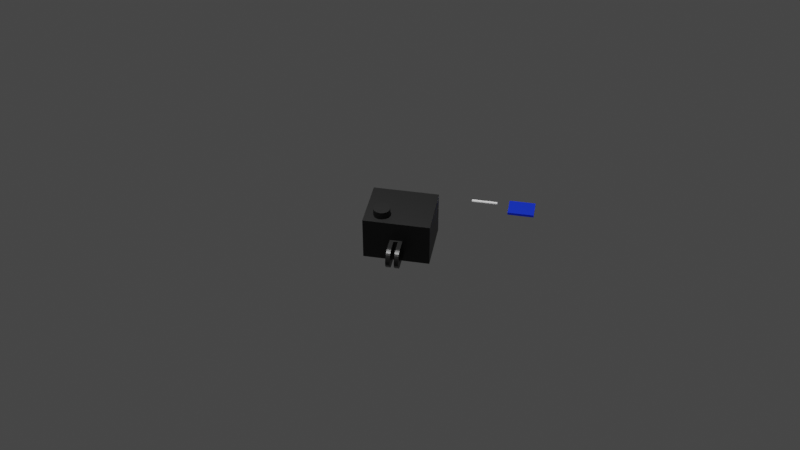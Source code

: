 # Source: variometer.blend  (saved by Blender 2.80.75; exported with 4.5.12 LTS)
import bpy
from mathutils import Matrix  # noqa: F401  (used for matrix-valued properties, if any)

bpy.ops.wm.read_factory_settings(use_empty=True)
scene = bpy.context.scene
scene.name = 'Scene'

# ---- collections
col_collection = bpy.data.collections.new('Collection'); scene.collection.children.link(col_collection)

# ---- materials (node trees are filled in below, after node groups)
mat_arduino = bpy.data.materials.new('Arduino')
mat_arduino.use_transparent_shadow = False
mat_battery = bpy.data.materials.new('Battery')
mat_battery.use_transparent_shadow = False
mat_material = bpy.data.materials.new('Material')
mat_material.alpha_threshold = 0.0
mat_material.use_transparent_shadow = False
mat_material.line_color = (0.0, 0.0, 0.0, 1.0)
mat_white = bpy.data.materials.new('White')
mat_white.alpha_threshold = 0.0
mat_white.use_transparent_shadow = False
mat_white.diffuse_color = (1.0, 1.0, 1.0, 1.0)
mat_white.specular_color = (0.5, 0.5, 0.5)
mat_white.roughness = 0.5
mat_white.specular_intensity = 1.0
mat_metal = bpy.data.materials.new('Metal')
mat_metal.alpha_threshold = 0.0
mat_metal.use_transparent_shadow = False
mat_metal.diffuse_color = (0.8689, 0.8689, 0.8689, 1.0)
mat_metal.specular_color = (0.5, 0.5, 0.5)
mat_metal.roughness = 0.5
mat_metal.specular_intensity = 1.0
mat_metal.metallic = 1.0
mat_material_001 = bpy.data.materials.new('Material.001')
mat_material_001.alpha_threshold = 0.0
mat_material_001.use_transparent_shadow = False
mat_material_001.line_color = (0.0, 0.0, 0.0, 1.0)
mat_material_002 = bpy.data.materials.new('Material.002')
mat_material_002.alpha_threshold = 0.0
mat_material_002.use_transparent_shadow = False
mat_material_002.line_color = (0.0, 0.0, 0.0, 1.0)

# ---- material node trees
mat_arduino.use_nodes = True; mat_arduino.node_tree.nodes.clear()
_N = mat_arduino.node_tree.nodes; _L = mat_arduino.node_tree.links
n0 = _N.new('ShaderNodeOutputMaterial'); n0.name = 'Material Output'; n0.location = (300, 300)
n1 = _N.new('ShaderNodeBsdfPrincipled'); n1.name = 'Principled BSDF'; n1.location = (10, 300)
n1.distribution = 'GGX'
n1.subsurface_method = 'BURLEY'
n1.inputs[3].default_value = 1.45
n1.inputs[27].default_value = (0.0, 0.0, 0.0, 1.0)
n1.inputs[28].default_value = 1.0
n2 = _N.new('ShaderNodeRGB'); n2.name = 'RGB'; n2.location = (-180, 280)
n2.outputs[0].default_value = (0.0, 0.01999, 0.5, 1.0)
_L.new(n1.outputs[0], n0.inputs[0])
_L.new(n2.outputs[0], n1.inputs[0])
n0.is_active_output = True
mat_battery.use_nodes = True; mat_battery.node_tree.nodes.clear()
_N = mat_battery.node_tree.nodes; _L = mat_battery.node_tree.links
n0 = _N.new('ShaderNodeOutputMaterial'); n0.name = 'Material Output'; n0.location = (300, 300)
n1 = _N.new('ShaderNodeBsdfPrincipled'); n1.name = 'Principled BSDF'; n1.location = (10, 300)
n1.distribution = 'GGX'
n1.subsurface_method = 'BURLEY'
n1.inputs[3].default_value = 1.45
n1.inputs[27].default_value = (0.0, 0.0, 0.0, 1.0)
n1.inputs[28].default_value = 1.0
n2 = _N.new('ShaderNodeRGB'); n2.name = 'RGB'; n2.location = (-180, 280)
n2.outputs[0].default_value = (0.5, 0.3977, 0.08819, 1.0)
_L.new(n1.outputs[0], n0.inputs[0])
_L.new(n2.outputs[0], n1.inputs[0])
n0.is_active_output = True
mat_material.use_nodes = True; mat_material.node_tree.nodes.clear()
_N = mat_material.node_tree.nodes; _L = mat_material.node_tree.links
n0 = _N.new('ShaderNodeOutputMaterial'); n0.name = 'Material Output'; n0.location = (300, 300)
n1 = _N.new('ShaderNodeBsdfPrincipled'); n1.name = 'Principled BSDF'; n1.location = (10, 300)
n1.distribution = 'GGX'
n1.subsurface_method = 'BURLEY'
n1.inputs[2].default_value = 0.4
n1.inputs[3].default_value = 1.45
n1.inputs[27].default_value = (0.0, 0.0, 0.0, 1.0)
n1.inputs[28].default_value = 1.0
n2 = _N.new('ShaderNodeRGB'); n2.name = 'RGB'; n2.location = (-180, 280)
n2.outputs[0].default_value = (0.007194, 0.007194, 0.007194, 1.0)
_L.new(n1.outputs[0], n0.inputs[0])
_L.new(n2.outputs[0], n1.inputs[0])
n0.is_active_output = True
mat_material_001.use_nodes = True; mat_material_001.node_tree.nodes.clear()
_N = mat_material_001.node_tree.nodes; _L = mat_material_001.node_tree.links
n0 = _N.new('ShaderNodeOutputMaterial'); n0.name = 'Material Output'; n0.location = (300, 300)
n1 = _N.new('ShaderNodeBsdfPrincipled'); n1.name = 'Principled BSDF'; n1.location = (10, 300)
n1.distribution = 'GGX'
n1.subsurface_method = 'BURLEY'
n1.inputs[2].default_value = 0.4
n1.inputs[3].default_value = 1.45
n1.inputs[27].default_value = (0.0, 0.0, 0.0, 1.0)
n1.inputs[28].default_value = 1.0
n2 = _N.new('ShaderNodeRGB'); n2.name = 'RGB'; n2.location = (-180, 280)
n2.outputs[0].default_value = (0.007194, 0.007194, 0.007194, 1.0)
_L.new(n1.outputs[0], n0.inputs[0])
_L.new(n2.outputs[0], n1.inputs[0])
n0.is_active_output = True
mat_material_002.use_nodes = True; mat_material_002.node_tree.nodes.clear()
_N = mat_material_002.node_tree.nodes; _L = mat_material_002.node_tree.links
n0 = _N.new('ShaderNodeOutputMaterial'); n0.name = 'Material Output'; n0.location = (300, 300)
n1 = _N.new('ShaderNodeBsdfPrincipled'); n1.name = 'Principled BSDF'; n1.location = (10, 300)
n1.distribution = 'GGX'
n1.subsurface_method = 'BURLEY'
n1.inputs[2].default_value = 0.4
n1.inputs[3].default_value = 1.45
n1.inputs[27].default_value = (0.0, 0.0, 0.0, 1.0)
n1.inputs[28].default_value = 1.0
n2 = _N.new('ShaderNodeRGB'); n2.name = 'RGB'; n2.location = (-180, 280)
n2.outputs[0].default_value = (0.007194, 0.007194, 0.007194, 1.0)
_L.new(n1.outputs[0], n0.inputs[0])
_L.new(n2.outputs[0], n1.inputs[0])
n0.is_active_output = True

# ---- world
world_world = bpy.data.worlds.new('World'); scene.world = world_world
world_world.use_nodes = True; world_world.node_tree.nodes.clear()
_N = world_world.node_tree.nodes; _L = world_world.node_tree.links
n0 = _N.new('ShaderNodeOutputWorld'); n0.name = 'World Output'; n0.location = (300, 300)
n1 = _N.new('ShaderNodeBackground'); n1.name = 'Background'; n1.location = (10, 300)
n1.inputs[0].default_value = (0.05088, 0.05088, 0.05088, 1.0)
_L.new(n1.outputs[0], n0.inputs[0])
n0.is_active_output = True
world_world.color = (0.05088, 0.05088, 0.05088)
world_world.use_sun_shadow = False
world_world.sun_shadow_jitter_overblur = 0.0

# ---- cameras
cam_camera = bpy.data.cameras.new('Camera')
cam_camera.clip_end = 100.0
cam_camera.ortho_scale = 7.314

# ---- lights
light_light = bpy.data.lights.new('Light', 'POINT')
light_light.transmission_factor = 0.0
light_light.energy = 1000.0
light_light.shadow_soft_size = 0.1
light_light.shadow_maximum_resolution = 0.006
light_light.use_absolute_resolution = True
light_point = bpy.data.lights.new('Point', 'POINT')
light_point.transmission_factor = 0.0
light_point.shadow_soft_size = 0.00025
light_point.shadow_maximum_resolution = 0.006
light_point.use_absolute_resolution = True

# ---- meshes
me_cube_001 = bpy.data.meshes.new('Cube.001')
me_cube_001.from_pydata([(-1.0, -1.0, -1.0), (-1.0, -1.0, 1.0), (-1.0, 1.0, -1.0), (-1.0, 1.0, 1.0), (1.0, -1.0, -1.0), (1.0, -1.0, 1.0), (1.0, 1.0, -1.0), (1.0, 1.0, 1.0)], [], [(0, 1, 3, 2), (2, 3, 7, 6), (6, 7, 5, 4), (4, 5, 1, 0), (2, 6, 4, 0), (7, 3, 1, 5)])
_uv = me_cube_001.uv_layers.new(name='UVMap')
_uv.uv.foreach_set('vector', [0.375, 0.0, 0.625, 0.0, 0.625, 0.25, 0.375, 0.25, 0.375, 0.25, 0.625, 0.25, 0.625, 0.5, 0.375, 0.5, 0.375, 0.5, 0.625, 0.5, 0.625, 0.75, 0.375, 0.75, 0.375, 0.75, 0.625, 0.75, 0.625, 1.0, 0.375, 1.0, 0.125, 0.5, 0.375, 0.5, 0.375, 0.75, 0.125, 0.75, 0.625, 0.5, 0.875, 0.5, 0.875, 0.75, 0.625, 0.75])
me_cube_001.materials.append(mat_arduino)
me_cube_001.use_remesh_preserve_volume = False
me_cube_001.use_remesh_preserve_attributes = False
me_cube_001.use_mirror_vertex_groups = False
me_cube_001.update()
me_cube_002 = bpy.data.meshes.new('Cube.002')
me_cube_002.from_pydata([(-1.0, -1.0, -1.0), (-1.0, -1.0, 1.0), (-1.0, 1.0, -1.0), (-1.0, 1.0, 1.0), (1.0, -1.0, -1.0), (1.0, -1.0, 1.0), (1.0, 1.0, -1.0), (1.0, 1.0, 1.0), (0.6364, 0.8667, -1.0), (0.5354, -0.8442, 1.0), (0.6718, 0.8641, -1.0), (0.7649, 0.8276, -1.0), (0.7875, 0.8074, -1.0), (0.5668, -0.8565, -1.0), (0.8147, 0.7593, -1.0), (0.8147, -0.7073, 1.0), (0.8147, -0.7073, -1.0), (0.7875, 0.6593, -1.0), (0.8182, -0.7333, 1.0), (0.7374, 0.6225, -1.0), (0.8147, -0.7593, 1.0), (0.8147, -0.7593, -1.0), (0.6009, 0.6026, -1.0), (0.6364, -0.8667, -1.0), (0.7059, -0.6101, 1.0), (0.7059, -0.6101, -1.0), (0.5078, 0.6391, -1.0), (0.4852, 0.6593, -1.0), (0.4545, 0.7333, -1.0), (0.4684, 0.7844, -1.0), (0.4852, 0.8074, -1.0), (0.6364, -0.6, -1.0), (0.5668, 0.8565, -1.0), (0.6009, 0.8641, -1.0), (0.6718, -0.6026, -1.0), (0.7374, -0.6225, -1.0), (0.6718, -0.8641, 1.0), (0.6718, -0.8641, -1.0), (0.7649, -0.6391, -1.0), (0.6009, -0.6026, -1.0), (0.7875, -0.6593, -1.0), (0.8043, -0.6823, -1.0), (0.8182, -0.7333, -1.0), (0.5668, -0.6101, -1.0), (0.8043, -0.7844, -1.0), (0.7875, -0.8074, -1.0), (0.7649, -0.8276, -1.0), (0.5078, 0.8276, -1.0), (0.7374, -0.8442, -1.0), (0.5354, 0.8442, -1.0), (0.6009, -0.8641, -1.0), (0.5354, -0.8442, -1.0), (0.5078, -0.8276, -1.0), (0.4852, -0.8074, -1.0), (0.5668, 0.8565, 1.0), (0.458, 0.7593, -1.0), (0.4684, -0.7844, -1.0), (0.458, -0.7593, -1.0), (0.4852, 0.8074, 1.0), (0.4545, -0.7333, -1.0), (0.458, -0.7073, -1.0), (0.4684, -0.6823, -1.0), (0.5078, -0.6391, -1.0), (0.5354, -0.6225, -1.0), (0.6364, -0.6, 1.0), (0.6718, -0.6026, 1.0), (0.6009, 0.8641, 1.0), (0.4684, 0.7844, 1.0), (0.4852, -0.8074, 1.0), (0.4684, 0.6823, 1.0), (0.458, 0.7073, 1.0), (0.8182, 0.7333, 1.0), (0.6718, 0.8641, 1.0), (0.4852, 0.6593, 1.0), (0.8043, -0.6823, 1.0), (0.7059, -0.8565, 1.0), (0.7059, -0.8565, -1.0), (0.4852, -0.6593, 1.0), (0.4852, -0.6593, -1.0), (0.6009, 0.6026, 1.0), (0.4684, -0.6823, 1.0), (0.5078, -0.6391, 1.0), (0.5078, -0.8276, 1.0), (0.4545, 0.7333, 1.0), (0.7649, 0.8276, 1.0), (0.5668, -0.6101, 1.0), (0.6009, -0.6026, 1.0), (0.7059, 0.6101, -1.0), (0.7875, 0.6593, 1.0), (0.7649, 0.6391, 1.0), (0.8043, 0.6823, 1.0), (0.5078, 0.8276, 1.0), (0.6718, 0.6026, -1.0), (0.5354, 0.8442, 1.0), (0.7649, -0.8276, 1.0), (0.7374, -0.8442, 1.0), (0.7875, -0.6593, 1.0), (0.7374, 0.6225, 1.0), (0.7059, 0.6101, 1.0), (0.6718, 0.6026, 1.0), (0.8043, 0.6823, -1.0), (0.7649, 0.6391, -1.0), (0.6009, -0.8641, 1.0), (0.5668, -0.8565, 1.0), (0.458, 0.7073, -1.0), (0.458, -0.7593, 1.0), (0.4545, -0.7333, 1.0), (0.8043, -0.7844, 1.0), (0.5668, 0.6101, 1.0), (0.5668, 0.6101, -1.0), (0.6364, 0.6, 1.0), (0.6364, 0.6, -1.0), (0.4684, 0.6823, -1.0), (0.7059, 0.8565, 1.0), (0.7059, 0.8565, -1.0), (0.6364, -0.8667, 1.0), (0.7374, -0.6225, 1.0), (0.7374, 0.8442, 1.0), (0.7374, 0.8442, -1.0), (0.7649, -0.6391, 1.0), (0.8147, 0.7593, 1.0), (0.458, -0.7073, 1.0), (0.5354, 0.6225, 1.0), (0.5354, 0.6225, -1.0), (0.5078, 0.6391, 1.0), (0.8043, 0.7844, 1.0), (0.8043, 0.7844, -1.0), (0.5354, -0.6225, 1.0), (0.8182, 0.7333, -1.0), (0.6364, 0.8667, 1.0), (0.4684, -0.7844, 1.0), (0.7875, -0.8074, 1.0), (0.8147, 0.7073, 1.0), (0.8147, 0.7073, -1.0), (0.7875, 0.8074, 1.0), (0.458, 0.7593, 1.0)], [], [(0, 1, 3, 2), (2, 3, 7, 6), (6, 7, 5, 4), (4, 5, 1, 0), (2, 6, 128, 14, 126, 12, 11, 118, 114, 10, 8, 33, 32, 49, 47, 30, 29, 55, 28), (7, 71, 132, 90, 88, 89, 97, 98, 99, 110, 79, 108, 122, 124, 73, 69, 70, 83, 3, 1, 106, 121, 80, 77, 81, 127, 85, 86, 64, 65, 24, 116, 119, 96, 74, 15, 18, 5), (34, 31, 64, 65), (33, 32, 54, 66), (5, 18, 20, 107, 131, 94, 95, 75, 36, 115, 102, 103, 9, 82, 68, 130, 105, 106, 1), (3, 83, 135, 67, 58, 91, 93, 54, 66, 129, 72, 113, 117, 84, 134, 125, 120, 71, 7), (30, 29, 67, 58), (104, 112, 69, 70), (133, 128, 71, 132), (114, 10, 72, 113), (112, 27, 73, 69), (16, 41, 74, 15), (22, 111, 110, 79), (52, 51, 9, 82), (28, 104, 70, 83), (11, 118, 117, 84), (39, 43, 85, 86), (101, 17, 88, 89), (17, 100, 90, 88), (100, 133, 132, 90), (49, 47, 91, 93), (21, 42, 18, 20), (48, 46, 94, 95), (41, 40, 96, 74), (92, 87, 98, 99), (13, 50, 102, 103), (31, 39, 86, 64), (59, 57, 105, 106), (25, 34, 65, 24), (44, 21, 20, 107), (87, 19, 97, 98), (23, 37, 36, 115), (62, 78, 77, 81), (38, 35, 116, 119), (14, 126, 125, 120), (61, 60, 121, 80), (37, 76, 75, 36), (26, 123, 122, 124), (40, 38, 119, 96), (63, 62, 81, 127), (51, 13, 103, 9), (10, 8, 129, 72), (111, 92, 99, 110), (12, 11, 84, 134), (104, 112, 27, 26, 123, 109, 22, 111, 92, 87, 19, 101, 17, 100, 133, 128, 6, 4, 42, 16, 41, 40, 38, 35, 25, 34, 31, 39, 43, 63, 62, 78, 61, 60, 59, 0, 2, 28), (0, 59, 57, 56, 53, 52, 51, 13, 50, 23, 37, 76, 48, 46, 45, 44, 21, 42, 4), (126, 12, 134, 125), (53, 52, 82, 68), (32, 49, 93, 54), (76, 48, 95, 75), (123, 109, 108, 122), (128, 14, 120, 71), (118, 114, 113, 117), (56, 53, 68, 130), (27, 26, 124, 73), (78, 61, 80, 77), (45, 44, 107, 131), (29, 55, 135, 67), (47, 30, 58, 91), (19, 101, 89, 97), (8, 33, 66, 129), (57, 56, 130, 105), (60, 59, 106, 121), (109, 22, 79, 108), (43, 63, 127, 85), (55, 28, 83, 135), (35, 25, 24, 116), (42, 16, 15, 18), (46, 45, 131, 94), (50, 23, 115, 102)])
_uv = me_cube_002.uv_layers.new(name='UVMap')
_uv.uv.foreach_set('vector', [0.375, 0.0, 0.625, 0.0, 0.625, 0.25, 0.375, 0.25, 0.375, 0.25, 0.625, 0.25, 0.625, 0.5, 0.375, 0.5, 0.375, 0.5, 0.625, 0.5, 0.625, 0.75, 0.375, 0.75, 0.375, 0.75, 0.625, 0.75, 0.625, 1.0, 0.375, 1.0, 0.125, 0.5, 0.375, 0.5, 0.3523, 0.5333, 0.3518, 0.5301, 0.3505, 0.527, 0.3484, 0.5241, 0.3456, 0.5215, 0.3422, 0.5195, 0.3382, 0.5179, 0.334, 0.517, 0.3295, 0.5167, 0.3251, 0.517, 0.3208, 0.5179, 0.3169, 0.5195, 0.3135, 0.5215, 0.3106, 0.5241, 0.3085, 0.527, 0.3073, 0.5301, 0.3068, 0.5333, 0.625, 0.5, 0.6477, 0.5333, 0.6482, 0.5366, 0.6495, 0.5397, 0.6516, 0.5426, 0.6544, 0.5451, 0.6578, 0.5472, 0.6618, 0.5487, 0.666, 0.5497, 0.6705, 0.55, 0.6749, 0.5497, 0.6792, 0.5487, 0.6831, 0.5472, 0.6865, 0.5451, 0.6894, 0.5426, 0.6915, 0.5397, 0.6927, 0.5366, 0.6932, 0.5333, 0.875, 0.5, 0.875, 0.75, 0.6932, 0.7167, 0.6927, 0.7134, 0.6915, 0.7103, 0.6894, 0.7074, 0.6865, 0.7049, 0.6831, 0.7028, 0.6792, 0.7013, 0.6749, 0.7003, 0.6705, 0.7, 0.666, 0.7003, 0.6618, 0.7013, 0.6578, 0.7028, 0.6544, 0.7049, 0.6516, 0.7074, 0.6495, 0.7103, 0.6482, 0.7134, 0.6477, 0.7167, 0.625, 0.75, 0.9687, 0.6906, 1.0, 0.6906, 1.0, 0.7656, 0.9688, 0.7656, 0.03125, 0.6763, 0.0625, 0.6763, 0.0625, 0.7513, 0.03125, 0.7513, 0.625, 0.75, 0.6477, 0.7167, 0.6482, 0.7199, 0.6495, 0.723, 0.6516, 0.7259, 0.6544, 0.7285, 0.6578, 0.7305, 0.6618, 0.7321, 0.666, 0.733, 0.6705, 0.7333, 0.6749, 0.733, 0.6792, 0.7321, 0.6831, 0.7305, 0.6865, 0.7285, 0.6894, 0.7259, 0.6915, 0.723, 0.6927, 0.7199, 0.6932, 0.7167, 0.875, 0.75, 0.875, 0.5, 0.6932, 0.5333, 0.6927, 0.5301, 0.6915, 0.527, 0.6894, 0.5241, 0.6865, 0.5215, 0.6831, 0.5195, 0.6792, 0.5179, 0.6749, 0.517, 0.6705, 0.5167, 0.666, 0.517, 0.6618, 0.5179, 0.6578, 0.5195, 0.6544, 0.5215, 0.6516, 0.5241, 0.6495, 0.527, 0.6482, 0.5301, 0.6477, 0.5333, 0.625, 0.5, 0.1562, 0.6763, 0.1875, 0.6763, 0.1875, 0.7513, 0.1562, 0.7513, 0.2812, 0.6763, 0.3125, 0.6763, 0.3125, 0.7513, 0.2812, 0.7513, 0.7188, 0.6763, 0.75, 0.6763, 0.75, 0.7513, 0.7188, 0.7513, 0.9375, 0.6763, 0.9688, 0.6763, 0.9688, 0.7513, 0.9375, 0.7513, 0.3125, 0.6763, 0.3438, 0.6763, 0.3438, 0.7513, 0.3125, 0.7513, 0.7812, 0.6906, 0.8125, 0.6906, 0.8125, 0.7656, 0.7812, 0.7656, 0.4688, 0.6763, 0.5, 0.6763, 0.5, 0.7513, 0.4688, 0.7513, 0.375, 0.6906, 0.4062, 0.6906, 0.4062, 0.7656, 0.375, 0.7656, 0.25, 0.6763, 0.2812, 0.6763, 0.2812, 0.7513, 0.25, 0.7513, 0.875, 0.6763, 0.9062, 0.6763, 0.9062, 0.7513, 0.875, 0.7513, 0.03125, 0.6906, 0.0625, 0.6906, 0.0625, 0.7656, 0.03125, 0.7656, 0.625, 0.6763, 0.6562, 0.6763, 0.6562, 0.7513, 0.625, 0.7513, 0.6562, 0.6763, 0.6875, 0.6763, 0.6875, 0.7513, 0.6562, 0.7513, 0.6875, 0.6763, 0.7188, 0.6763, 0.7188, 0.7513, 0.6875, 0.7513, 0.09375, 0.6763, 0.125, 0.6763, 0.125, 0.7513, 0.09375, 0.7513, 0.7188, 0.6906, 0.75, 0.6906, 0.75, 0.7656, 0.7188, 0.7656, 0.5938, 0.6906, 0.625, 0.6906, 0.625, 0.7656, 0.5938, 0.7656, 0.8125, 0.6906, 0.8438, 0.6906, 0.8438, 0.7656, 0.8125, 0.7656, 0.5312, 0.6763, 0.5625, 0.6763, 0.5625, 0.7513, 0.5312, 0.7513, 0.4375, 0.6906, 0.4688, 0.6906, 0.4688, 0.7656, 0.4375, 0.7656, 0.0, 0.6906, 0.03125, 0.6906, 0.03125, 0.7656, 0.0, 0.7656, 0.25, 0.6906, 0.2812, 0.6906, 0.2812, 0.7656, 0.25, 0.7656, 0.9375, 0.6906, 0.9687, 0.6906, 0.9688, 0.7656, 0.9375, 0.7656, 0.6875, 0.6906, 0.7188, 0.6906, 0.7188, 0.7656, 0.6875, 0.7656, 0.5625, 0.6763, 0.5938, 0.6763, 0.5938, 0.7513, 0.5625, 0.7513, 0.5, 0.6906, 0.5312, 0.6906, 0.5312, 0.7656, 0.5, 0.7656, 0.125, 0.6906, 0.1562, 0.6906, 0.1562, 0.7656, 0.125, 0.7656, 0.875, 0.6906, 0.9062, 0.6906, 0.9062, 0.7656, 0.875, 0.7656, 0.7812, 0.6763, 0.8125, 0.6763, 0.8125, 0.7513, 0.7812, 0.7513, 0.1875, 0.6906, 0.2188, 0.6906, 0.2188, 0.7656, 0.1875, 0.7656, 0.5312, 0.6906, 0.5625, 0.6906, 0.5625, 0.7656, 0.5312, 0.7656, 0.375, 0.6763, 0.4062, 0.6763, 0.4062, 0.7513, 0.375, 0.7513, 0.8438, 0.6906, 0.875, 0.6906, 0.875, 0.7656, 0.8438, 0.7656, 0.09375, 0.6906, 0.125, 0.6906, 0.125, 0.7656, 0.09375, 0.7656, 0.4062, 0.6906, 0.4375, 0.6906, 0.4375, 0.7656, 0.4062, 0.7656, 0.9688, 0.6763, 1.0, 0.6763, 1.0, 0.7513, 0.9688, 0.7513, 0.5, 0.6763, 0.5312, 0.6763, 0.5312, 0.7513, 0.5, 0.7513, 0.8438, 0.6763, 0.875, 0.6763, 0.875, 0.7513, 0.8438, 0.7513, 0.3073, 0.5366, 0.3085, 0.5397, 0.3106, 0.5426, 0.3135, 0.5451, 0.3169, 0.5472, 0.3208, 0.5487, 0.3251, 0.5497, 0.3295, 0.55, 0.334, 0.5497, 0.3382, 0.5487, 0.3422, 0.5472, 0.3456, 0.5451, 0.3484, 0.5426, 0.3505, 0.5397, 0.3518, 0.5366, 0.3523, 0.5333, 0.375, 0.5, 0.375, 0.75, 0.3523, 0.7167, 0.3518, 0.7134, 0.3505, 0.7103, 0.3484, 0.7074, 0.3456, 0.7049, 0.3422, 0.7028, 0.3382, 0.7013, 0.334, 0.7003, 0.3295, 0.7, 0.3251, 0.7003, 0.3208, 0.7013, 0.3169, 0.7028, 0.3135, 0.7049, 0.3106, 0.7074, 0.3085, 0.7103, 0.3073, 0.7134, 0.3068, 0.7167, 0.125, 0.75, 0.125, 0.5, 0.3068, 0.5333, 0.125, 0.75, 0.3068, 0.7167, 0.3073, 0.7199, 0.3085, 0.723, 0.3106, 0.7259, 0.3135, 0.7285, 0.3169, 0.7305, 0.3208, 0.7321, 0.3251, 0.733, 0.3295, 0.7333, 0.334, 0.733, 0.3382, 0.7321, 0.3422, 0.7305, 0.3456, 0.7285, 0.3484, 0.7259, 0.3505, 0.723, 0.3518, 0.7199, 0.3523, 0.7167, 0.375, 0.75, 0.8125, 0.6763, 0.8438, 0.6763, 0.8438, 0.7513, 0.8125, 0.7513, 0.3438, 0.6906, 0.375, 0.6906, 0.375, 0.7656, 0.3438, 0.7656, 0.0625, 0.6763, 0.09375, 0.6763, 0.09375, 0.7513, 0.0625, 0.7513, 0.5625, 0.6906, 0.5938, 0.6906, 0.5938, 0.7656, 0.5625, 0.7656, 0.4062, 0.6763, 0.4375, 0.6763, 0.4375, 0.7513, 0.4062, 0.7513, 0.75, 0.6763, 0.7812, 0.6763, 0.7812, 0.7513, 0.75, 0.7513, 0.9062, 0.6763, 0.9375, 0.6763, 0.9375, 0.7513, 0.9062, 0.7513, 0.3125, 0.6906, 0.3438, 0.6906, 0.3438, 0.7656, 0.3125, 0.7656, 0.3438, 0.6763, 0.375, 0.6763, 0.375, 0.7513, 0.3438, 0.7513, 0.1562, 0.6906, 0.1875, 0.6906, 0.1875, 0.7656, 0.1562, 0.7656, 0.6562, 0.6906, 0.6875, 0.6906, 0.6875, 0.7656, 0.6562, 0.7656, 0.1875, 0.6763, 0.2188, 0.6763, 0.2188, 0.7513, 0.1875, 0.7513, 0.125, 0.6763, 0.1562, 0.6763, 0.1562, 0.7513, 0.125, 0.7513, 0.5938, 0.6763, 0.625, 0.6763, 0.625, 0.7513, 0.5938, 0.7513, 0.0, 0.6763, 0.03125, 0.6763, 0.03125, 0.7513, 0.0, 0.7513, 0.2812, 0.6906, 0.3125, 0.6906, 0.3125, 0.7656, 0.2812, 0.7656, 0.2188, 0.6906, 0.25, 0.6906, 0.25, 0.7656, 0.2188, 0.7656, 0.4375, 0.6763, 0.4688, 0.6763, 0.4688, 0.7513, 0.4375, 0.7513, 0.0625, 0.6906, 0.09375, 0.6906, 0.09375, 0.7656, 0.0625, 0.7656, 0.2188, 0.6763, 0.25, 0.6763, 0.25, 0.7513, 0.2188, 0.7513, 0.9062, 0.6906, 0.9375, 0.6906, 0.9375, 0.7656, 0.9062, 0.7656, 0.75, 0.6906, 0.7812, 0.6906, 0.7812, 0.7656, 0.75, 0.7656, 0.625, 0.6906, 0.6562, 0.6906, 0.6562, 0.7656, 0.625, 0.7656, 0.4688, 0.6906, 0.5, 0.6906, 0.5, 0.7656, 0.4688, 0.7656])
me_cube_002.materials.append(mat_arduino)
me_cube_002.use_remesh_preserve_volume = False
me_cube_002.use_remesh_preserve_attributes = False
me_cube_002.use_mirror_vertex_groups = False
me_cube_002.update()
me_cube_004 = bpy.data.meshes.new('Cube.004')
me_cube_004.from_pydata([(-1.0, -1.0, -1.0), (-1.0, -1.0, 1.0), (-1.0, 1.0, -1.0), (-1.0, 1.0, 1.0), (1.0, -1.0, -1.0), (1.0, -1.0, 1.0), (1.0, 1.0, -1.0), (1.0, 1.0, 1.0)], [], [(0, 1, 3, 2), (2, 3, 7, 6), (6, 7, 5, 4), (4, 5, 1, 0), (2, 6, 4, 0), (7, 3, 1, 5)])
_uv = me_cube_004.uv_layers.new(name='UVMap')
_uv.uv.foreach_set('vector', [0.375, 0.0, 0.625, 0.0, 0.625, 0.25, 0.375, 0.25, 0.375, 0.25, 0.625, 0.25, 0.625, 0.5, 0.375, 0.5, 0.375, 0.5, 0.625, 0.5, 0.625, 0.75, 0.375, 0.75, 0.375, 0.75, 0.625, 0.75, 0.625, 1.0, 0.375, 1.0, 0.125, 0.5, 0.375, 0.5, 0.375, 0.75, 0.125, 0.75, 0.625, 0.5, 0.875, 0.5, 0.875, 0.75, 0.625, 0.75])
me_cube_004.materials.append(mat_arduino)
me_cube_004.use_remesh_preserve_volume = False
me_cube_004.use_remesh_preserve_attributes = False
me_cube_004.use_mirror_vertex_groups = False
me_cube_004.update()
me_cube_005 = bpy.data.meshes.new('Cube.005')
me_cube_005.from_pydata([(-1.0, -1.0, -1.0), (-1.0, -1.0, 1.0), (-1.0, 1.0, -1.0), (-1.0, 1.0, 1.0), (1.0, -1.0, -1.0), (1.0, -1.0, 1.0), (1.0, 1.0, -1.0), (1.0, 1.0, 1.0)], [], [(0, 1, 3, 2), (2, 3, 7, 6), (6, 7, 5, 4), (4, 5, 1, 0), (2, 6, 4, 0), (7, 3, 1, 5)])
_uv = me_cube_005.uv_layers.new(name='UVMap')
_uv.uv.foreach_set('vector', [0.375, 0.0, 0.625, 0.0, 0.625, 0.25, 0.375, 0.25, 0.375, 0.25, 0.625, 0.25, 0.625, 0.5, 0.375, 0.5, 0.375, 0.5, 0.625, 0.5, 0.625, 0.75, 0.375, 0.75, 0.375, 0.75, 0.625, 0.75, 0.625, 1.0, 0.375, 1.0, 0.125, 0.5, 0.375, 0.5, 0.375, 0.75, 0.125, 0.75, 0.625, 0.5, 0.875, 0.5, 0.875, 0.75, 0.625, 0.75])
me_cube_005.materials.append(mat_battery)
me_cube_005.use_remesh_preserve_volume = False
me_cube_005.use_remesh_preserve_attributes = False
me_cube_005.use_mirror_vertex_groups = False
me_cube_005.update()
me_plane_003 = bpy.data.meshes.new('Plane.003')
me_plane_003.from_pydata([(-0.3722, -0.2818, 0.0), (-0.3722, 0.2673, 0.0), (0.2917, -0.2818, 0.0), (0.2917, 0.2673, 0.0), (-0.3527, -0.2602, 0.01573), (-0.3527, 0.2457, 0.01573), (0.2722, -0.2602, 0.01573), (0.2722, 0.2457, 0.01573), (0.2917, -0.2818, 0.445), (0.2917, -0.2818, 0.445), (0.2722, -0.2602, 0.445), (-0.3722, -0.2818, 0.445), (-0.3722, 0.2673, 0.445), (-0.3722, -0.2818, 0.445), (-0.3722, 0.2673, 0.445), (0.2917, 0.2673, 0.445), (0.2917, 0.2673, 0.445), (0.2722, 0.2457, 0.445), (-0.3527, -0.2602, 0.445), (-0.3527, 0.2457, 0.445), (-0.3527, 0.2457, 0.445), (-0.3527, -0.2602, 0.445), (0.2722, 0.2457, 0.445), (0.2722, -0.2602, 0.445)], [], [(0, 13, 14, 1), (1, 14, 16, 3), (2, 8, 13, 0), (1, 3, 2, 0), (3, 16, 8, 2), (4, 5, 20, 21), (5, 7, 17, 20), (6, 4, 21, 10), (5, 4, 6, 7), (7, 6, 10, 17), (15, 12, 11, 18, 19, 22), (23, 18, 11, 9, 15, 22)])
_uv = me_plane_003.uv_layers.new(name='UVMap')
_uv.uv.foreach_set('vector', [0.375, 0.0, 0.5955, 0.0, 0.5955, 0.25, 0.375, 0.25, 0.375, 0.25, 0.5955, 0.25, 0.5955, 0.5, 0.375, 0.5, 0.375, 0.75, 0.5955, 0.75, 0.5955, 1.0, 0.375, 1.0, 0.125, 0.5, 0.375, 0.5, 0.375, 0.75, 0.125, 0.75, 0.375, 0.5, 0.5955, 0.5, 0.5955, 0.75, 0.375, 0.75, 0.375, 0.0, 0.375, 0.25, 0.6059, 0.25, 0.6059, 0.0, 0.375, 0.25, 0.375, 0.5, 0.6059, 0.5, 0.6059, 0.25, 0.375, 0.75, 0.375, 1.0, 0.6059, 1.0, 0.6059, 0.75, 0.125, 0.5, 0.125, 0.75, 0.375, 0.75, 0.375, 0.5, 0.375, 0.5, 0.375, 0.75, 0.6059, 0.75, 0.6059, 0.5, 0.6826, 0.7673, 0.3104, 0.7673, 0.3104, 0.5, 0.3201, 0.5108, 0.3201, 0.7565, 0.6728, 0.7565, 0.6728, 0.5108, 0.3201, 0.5108, 0.3104, 0.5, 0.6826, 0.5, 0.6826, 0.7673, 0.6728, 0.7565])
me_plane_003.materials.append(mat_material)
me_plane_003.use_remesh_preserve_volume = False
me_plane_003.use_remesh_preserve_attributes = False
me_plane_003.use_mirror_vertex_groups = False
me_plane_003.update()
me_plane_004 = bpy.data.meshes.new('Plane.004')
me_plane_004.from_pydata([(0.3827, -0.4943, 0.1894), (0.3827, 0.05483, 0.1894), (-0.2812, -0.4943, 0.1894), (-0.2812, 0.05483, 0.1894), (-0.2617, 0.03322, 0.1737), (-0.2617, -0.4727, 0.1737), (0.3632, 0.03322, 0.1737), (0.3632, -0.4727, 0.1737), (0.3827, -0.4943, 0.1518), (0.3827, -0.4943, 0.1518), (0.3632, -0.4727, 0.1518), (-0.2812, -0.4943, 0.1518), (-0.2812, 0.05483, 0.1518), (-0.2812, -0.4943, 0.1518), (-0.2812, 0.05483, 0.1518), (0.3827, 0.05483, 0.1518), (0.3827, 0.05483, 0.1518), (0.3632, 0.03322, 0.1518), (-0.2617, -0.4727, 0.1518), (-0.2617, 0.03322, 0.1518), (-0.2617, 0.03322, 0.1518), (-0.2617, -0.4727, 0.1518), (0.3632, 0.03322, 0.1518), (0.3632, -0.4727, 0.1518)], [], [(6, 7, 5, 4), (17, 10, 7, 6), (1, 3, 2, 0), (21, 20, 4, 5), (14, 13, 2, 3), (10, 21, 5, 7), (8, 16, 1, 0), (16, 14, 3, 1), (13, 8, 0, 2), (20, 17, 6, 4), (15, 12, 11, 18, 19, 22), (23, 18, 11, 9, 15, 22)])
_uv = me_plane_004.uv_layers.new(name='UVMap')
_uv.uv.foreach_set('vector', [0.625, 0.5, 0.625, 0.75, 0.875, 0.75, 0.875, 0.5, 0.6059, 0.5, 0.6059, 0.75, 0.625, 0.75, 0.625, 0.5, 0.625, 0.5, 0.875, 0.5, 0.875, 0.75, 0.625, 0.75, 0.6059, 0.0, 0.6059, 0.25, 0.625, 0.25, 0.625, 0.0, 0.5955, 0.25, 0.5955, 0.0, 0.625, 0.0, 0.625, 0.25, 0.6059, 0.75, 0.6059, 1.0, 0.625, 1.0, 0.625, 0.75, 0.5955, 0.75, 0.5955, 0.5, 0.625, 0.5, 0.625, 0.75, 0.5955, 0.5, 0.5955, 0.25, 0.625, 0.25, 0.625, 0.5, 0.5955, 1.0, 0.5955, 0.75, 0.625, 0.75, 0.625, 1.0, 0.6059, 0.25, 0.6059, 0.5, 0.625, 0.5, 0.625, 0.25, 0.6826, 0.7673, 0.3104, 0.7673, 0.3104, 0.5, 0.3201, 0.5108, 0.3201, 0.7565, 0.6728, 0.7565, 0.6728, 0.5108, 0.3201, 0.5108, 0.3104, 0.5, 0.6826, 0.5, 0.6826, 0.7673, 0.6728, 0.7565])
me_plane_004.materials.append(mat_material)
me_plane_004.use_remesh_preserve_volume = False
me_plane_004.use_remesh_preserve_attributes = False
me_plane_004.use_mirror_vertex_groups = False
me_plane_004.update()
me_cube = bpy.data.meshes.new('Cube')
me_cube.from_pydata([(8.149e-10, -0.001, -0.001), (8.149e-10, -0.001, 0.001), (8.149e-10, 0.001, -0.001), (8.149e-10, 0.001, 0.001), (0.0012, 0.001, 0.001), (0.001395, 0.0009808, -0.001), (0.001395, 0.0009808, 0.001), (0.001583, 0.0009239, -0.001), (0.001583, 0.0009239, 0.001), (0.001756, 0.0008315, 0.001), (0.001907, 0.0007071, 0.001), (0.002031, 0.0005556, 0.001), (0.002124, 0.0003827, -0.001), (0.002124, 0.0003827, 0.001), (0.002181, 0.0001951, -0.001), (0.002181, 0.0001951, 0.001), (0.0022, 1.046e-10, -0.001), (0.0022, 1.046e-10, 0.001), (0.002181, -0.0001951, 0.001), (0.002124, -0.0003827, -0.001), (0.002124, -0.0003827, 0.001), (0.002031, -0.0005556, 0.001), (0.001907, -0.0007071, 0.001), (0.001756, -0.0008315, -0.001), (0.001756, -0.0008315, 0.001), (0.001583, -0.0009239, -0.001), (0.001583, -0.0009239, 0.001), (0.001395, -0.0009808, -0.001), (0.001395, -0.0009808, 0.001), (0.0012, -0.001, -0.001), (0.0012, -0.001, 0.001), (0.0012, -0.0009239, 0.001), (0.0012, 0.001, -0.001), (0.0012, -0.0009808, -0.001), (0.0012, 0.0009239, 0.001), (0.001477, -0.0001949, -0.0009974), (0.001135, -0.0003366, -0.001), (0.0012, 0.0003236, -0.001), (0.001135, 0.0003172, 0.001), (0.001135, 0.0003172, -0.001), (0.0009228, -0.0001949, -0.001), (0.000892, -0.0001373, -0.001), (0.0008731, -7.473e-05, -0.001), (0.0008667, -9.701e-06, -0.001), (0.0009228, -0.0001949, 0.001), (0.0009228, 0.0001755, -0.001), (0.0008731, -7.473e-05, 0.001), (0.0009643, 0.000226, -0.001), (0.0009643, -0.0002454, 0.001), (0.001015, 0.0002675, -0.001), (0.0009643, -0.0002454, -0.001), (0.001072, 0.0002983, -0.001), (0.0008731, 5.533e-05, 0.001), (0.001477, -0.0001949, 0.001), (0.001436, -0.0002454, 0.001), (0.0012, -0.000343, 0.001), (0.0012, -0.000343, -0.001), (0.001072, -0.0003177, 0.001), (0.001072, -0.0003177, -0.001), (0.001527, 5.533e-05, 0.001), (0.001508, -0.0001373, 0.001), (0.001527, -7.473e-05, 0.001), (0.001385, 0.0002675, 0.001), (0.001072, 0.0002983, 0.001), (0.001533, -9.701e-06, 0.001), (0.0012, 0.0003236, 0.001), (0.000892, -0.0001373, 0.001), (0.001508, 0.0001179, 0.001), (0.0009228, 0.0001755, 0.001), (0.001015, -0.0002869, 0.001), (0.001527, -7.473e-05, -0.0009986), (0.0009643, 0.000226, 0.001), (0.001015, 0.0002675, 0.001), (0.001265, -0.0003366, 0.001), (0.001385, -0.0002869, 0.001), (0.001436, -0.0002454, -0.0009966), (0.001508, -0.0001373, -0.0009981), (0.001135, -0.0003366, 0.001), (0.0008667, -9.701e-06, 0.001), (0.001015, -0.0002869, -0.001), (0.0008731, 5.533e-05, -0.001), (0.001436, 0.000226, 0.001), (0.001328, -0.0003177, 0.001), (0.001328, -0.0003177, -0.0009969), (0.001477, 0.0001755, 0.001), (0.001477, 0.0001755, -0.0009974), (0.000892, 0.0001179, 0.001), (0.000892, 0.0001179, -0.001), (0.001328, 0.0002983, 0.001), (0.001328, 0.0002983, -0.0009939), (0.001265, 0.0003172, 0.001), (0.001756, 0.0008315, -0.001), (0.001907, 0.0007071, -0.001), (0.002031, 0.0005556, -0.001), (0.002181, -0.0001951, -0.001), (0.002031, -0.0005556, -0.001), (0.001907, -0.0007071, -0.001), (0.0012, -0.0009239, -0.001), (0.0012, 0.0009239, -0.001), (0.001527, 5.533e-05, -0.001), (0.001385, 0.0002675, -0.001), (0.001533, -9.701e-06, -0.001), (0.001508, 0.0001179, -0.001), (0.001265, -0.0003366, -0.001), (0.001385, -0.0002869, -0.001), (0.001436, 0.000226, -0.001), (0.001265, 0.0003172, -0.001), (0.0002, -0.001, -0.0003333), (0.001756, 0.0008315, 0.0003333), (0.001533, -9.701e-06, 0.0003333), (0.001527, 5.533e-05, 0.0003333), (0.001527, -7.473e-05, 0.0003333), (0.001477, -0.0001949, 0.0003333), (0.001385, 0.0002675, 0.0003333), (0.001328, 0.0002983, 0.0003333), (0.001328, -0.0003177, 0.0003333), (0.0002, 0.001, -0.0003333), (0.0002, -0.001, 0.0003333), (0.0012, 0.001, 0.0003333), (0.001015, 0.0002675, 0.0003333), (0.0008731, -7.473e-05, 0.0003333), (0.0009228, 0.0001755, 0.0003333), (0.0002, 0.001, 0.0003333), (0.0009643, -0.0002454, 0.0003333), (0.000892, -0.0001373, 0.0003333), (0.001072, -0.0003177, 0.0003333), (0.000892, 0.0001179, 0.0003333), (0.002124, -0.0003827, -0.0003333), (0.002031, -0.0005556, -0.0003333), (0.001533, -9.701e-06, -0.0003333), (0.001527, -7.473e-05, -0.0003333), (0.001508, -0.0001373, -0.0003333), (0.001328, -0.0003177, -0.0003333), (0.001265, 0.0003172, -0.0003333), (0.001135, 0.0003172, -0.0003333), (0.0008667, -9.701e-06, -0.0003333), (0.0009228, 0.0001755, -0.0003333), (0.0009228, -0.0001949, -0.0003333), (0.000892, -0.0001373, -0.0003333), (0.0012, -0.000343, -0.0003333), (0.000892, 0.0001179, -0.0003333), (0.002181, 0.0001951, -0.0003333), (0.001756, 0.0008315, -0.0003333), (0.002031, 0.0005556, -0.0003333), (0.001395, 0.0009808, -0.0003333), (0.001583, 0.0009239, -0.0003333), (0.001907, 0.0007071, -0.0003333), (0.002124, 0.0003827, -0.0003333), (0.0022, 1.046e-10, -0.0003333), (0.002181, -0.0001951, -0.0003333), (0.001907, -0.0007071, -0.0003333), (0.001756, -0.0008315, -0.0003333), (0.001583, -0.0009239, -0.0003333), (0.001395, -0.0009808, -0.0003333), (0.0012, -0.001, -0.0003333), (0.0012, -0.0009239, -0.0003333), (0.001477, -0.0001949, -0.0003333), (0.0012, 0.0003236, -0.0003333), (0.001527, 5.533e-05, -0.0003333), (0.001385, 0.0002675, -0.0003333), (0.001508, 0.0001179, -0.0003333), (0.001265, -0.0003366, -0.0003333), (0.001385, -0.0002869, -0.0003333), (0.001436, -0.0002454, -0.0003333), (0.001436, 0.000226, -0.0003333), (0.001477, 0.0001755, -0.0003333), (0.001328, 0.0002983, -0.0003333), (0.001395, 0.0009808, 0.0003333), (0.001583, 0.0009239, 0.0003333), (0.001907, 0.0007071, 0.0003333), (0.002031, 0.0005556, 0.0003333), (0.002124, 0.0003827, 0.0003333), (0.002181, 0.0001951, 0.0003333), (0.0022, 1.046e-10, 0.0003333), (0.002181, -0.0001951, 0.0003333), (0.002124, -0.0003827, 0.0003333), (0.002031, -0.0005556, 0.0003333), (0.001907, -0.0007071, 0.0003333), (0.001756, -0.0008315, 0.0003333), (0.001583, -0.0009239, 0.0003333), (0.001395, -0.0009808, 0.0003333), (0.0012, -0.001, 0.0003333), (0.0012, -0.0009239, 0.0003333), (0.0012, 0.0009239, 0.0003333), (0.0012, -0.000343, 0.0003333), (0.001508, 0.0001179, 0.0003333), (0.001265, -0.0003366, 0.0003333), (0.001385, -0.0002869, 0.0003333), (0.001436, -0.0002454, 0.0003333), (0.001508, -0.0001373, 0.0003333), (0.001436, 0.000226, 0.0003333), (0.001477, 0.0001755, 0.0003333), (0.001265, 0.0003172, 0.0003333), (8.149e-10, -0.001, 0.0003333), (8.149e-10, 0.001, 0.0003333), (0.0012, 0.0003236, 0.0003333), (0.001135, 0.0003172, 0.0003333), (0.001072, 0.0002983, 0.0003333), (0.0009228, -0.0001949, 0.0003333), (0.001135, -0.0003366, 0.0003333), (0.0009643, 0.000226, 0.0003333), (0.0008667, -9.701e-06, 0.0003333), (0.001015, -0.0002869, 0.0003333), (0.0008731, 5.533e-05, 0.0003333), (8.149e-10, -0.001, -0.0003374), (8.149e-10, 0.001, -0.0003374), (0.0012, 0.001, -0.0003374), (0.0012, 0.0009239, -0.0003374), (0.001072, 0.0002983, -0.0003374), (0.0008731, -7.473e-05, -0.0003374), (0.0009643, -0.0002454, -0.0003374), (0.001135, -0.0003366, -0.0003374), (0.001072, -0.0003177, -0.0003374), (0.0009643, 0.000226, -0.0003374), (0.001015, 0.0002675, -0.0003374), (0.001015, -0.0002869, -0.0003374), (0.0008731, 5.533e-05, -0.0003374)], [], [(0, 1, 3, 2), (2, 3, 4, 118, 122, 116, 206, 32), (29, 154, 107, 117, 181, 30, 1, 0), (2, 32, 37, 39, 51, 49, 47, 45, 87, 80, 43, 42, 41, 40, 50, 79, 58, 36, 56, 33, 29, 0), (4, 3, 1, 30, 55, 77, 57, 69, 48, 44, 66, 46, 78, 52, 86, 68, 71, 72, 63, 38, 65, 34), (32, 206, 144, 5), (5, 144, 145, 7), (7, 145, 142, 91), (91, 142, 146, 92), (92, 146, 143, 93), (93, 143, 147, 12), (12, 147, 141, 14), (14, 141, 148, 16), (16, 148, 149, 94), (94, 149, 127, 19), (19, 127, 128, 95), (95, 128, 150, 96), (96, 150, 151, 23), (23, 151, 152, 25), (25, 152, 153, 27), (27, 153, 154, 29), (6, 4, 34, 65, 90, 88, 62, 81, 84, 67, 59, 64, 61, 60, 53, 54, 74, 82, 73, 55, 31, 30, 28, 26, 24, 22, 21, 20, 18, 17, 15, 13, 11, 10, 9, 8), (5, 32, 98, 37, 106, 89, 100, 105, 85, 102, 99, 101, 70, 76, 35, 75, 104, 83, 103, 56, 97, 29, 27, 25, 23, 96, 95, 19, 94, 16, 14, 12, 93, 92, 91, 7), (80, 43, 135, 216), (75, 35, 156, 163), (35, 76, 131, 156), (89, 106, 133, 166), (76, 70, 130, 131), (105, 100, 159, 164), (70, 101, 129, 130), (39, 51, 208, 134), (37, 39, 134, 157), (42, 41, 138, 209), (102, 85, 165, 160), (100, 89, 166, 159), (101, 99, 158, 129), (104, 75, 163, 162), (45, 87, 140, 136), (87, 80, 216, 140), (106, 37, 157, 133), (79, 58, 212, 215), (49, 47, 213, 214), (103, 83, 132, 161), (41, 40, 137, 138), (99, 102, 160, 158), (85, 105, 164, 165), (43, 42, 209, 135), (58, 36, 211, 212), (51, 49, 214, 208), (36, 56, 139, 211), (40, 50, 210, 137), (47, 45, 136, 213), (50, 79, 215, 210), (83, 104, 162, 132), (202, 125, 57, 69), (121, 126, 86, 68), (167, 118, 4, 6), (120, 124, 66, 46), (190, 113, 62, 81), (175, 174, 18, 20), (108, 168, 8, 9), (189, 111, 61, 60), (201, 120, 46, 78), (111, 109, 64, 61), (170, 169, 10, 11), (178, 177, 22, 24), (177, 176, 21, 22), (176, 175, 20, 21), (113, 114, 88, 62), (197, 119, 72, 63), (123, 202, 69, 48), (191, 190, 81, 84), (181, 180, 28, 30), (119, 200, 71, 72), (199, 184, 55, 77), (180, 179, 26, 28), (124, 198, 44, 66), (173, 172, 15, 17), (107, 117, 122, 116), (187, 188, 54, 74), (112, 189, 60, 53), (110, 185, 67, 59), (168, 167, 6, 8), (171, 170, 11, 13), (172, 171, 13, 15), (109, 110, 59, 64), (115, 187, 74, 82), (188, 112, 53, 54), (174, 173, 17, 18), (169, 108, 9, 10), (114, 192, 90, 88), (198, 123, 48, 44), (195, 196, 38, 65), (185, 191, 84, 67), (126, 203, 52, 86), (179, 178, 24, 26), (192, 195, 65, 90), (203, 201, 78, 52), (196, 197, 63, 38), (186, 115, 82, 73), (125, 199, 77, 57), (200, 121, 68, 71), (56, 103, 161, 139), (184, 186, 73, 55), (144, 206, 207, 157, 133, 166, 159, 164, 165, 160, 158, 129, 130, 131, 156, 163, 162, 132, 161, 139, 155, 154, 153, 152, 151, 150, 128, 127, 149, 148, 141, 147, 143, 146, 142, 145), (167, 118, 183, 195, 192, 114, 113, 190, 191, 185, 110, 109, 111, 189, 112, 188, 187, 115, 186, 184, 182, 181, 180, 179, 178, 177, 176, 175, 174, 173, 172, 171, 170, 169, 108, 168), (118, 194, 193, 181, 184, 199, 125, 202, 123, 198, 124, 120, 201, 203, 126, 121, 200, 119, 197, 196, 195, 183), (206, 205, 204, 154, 139, 211, 212, 215, 210, 137, 138, 209, 135, 216, 140, 136, 213, 214, 208, 134, 157, 207)])
_uv = me_cube.uv_layers.new(name='UVMap')
_uv.uv.foreach_set('vector', [0.375, 0.0, 0.625, 0.0, 0.625, 0.25, 0.375, 0.25, 0.375, 0.25, 0.625, 0.25, 0.625, 0.5, 0.5417, 0.5, 0.5417, 0.375, 0.4583, 0.375, 0.4583, 0.5, 0.375, 0.5, 0.375, 0.75, 0.4583, 0.75, 0.4583, 0.875, 0.5417, 0.875, 0.5417, 0.75, 0.625, 0.75, 0.625, 1.0, 0.375, 1.0, 0.125, 0.5, 0.375, 0.5, 0.375, 0.5845, 0.2727, 0.5832, 0.2704, 0.5841, 0.3515, 0.5902, 0.3455, 0.5967, 0.3403, 0.603, 0.3365, 0.6102, 0.3341, 0.618, 0.3333, 0.6261, 0.3341, 0.6343, 0.3365, 0.6421, 0.3403, 0.6493, 0.3455, 0.6556, 0.3432, 0.6519, 0.2717, 0.6686, 0.2741, 0.6694, 0.375, 0.6679, 0.375, 0.7476, 0.375, 0.75, 0.125, 0.75, 0.625, 0.5, 0.875, 0.5, 0.875, 0.75, 0.625, 0.75, 0.625, 0.6679, 0.7259, 0.6694, 0.7283, 0.6686, 0.6485, 0.6622, 0.6545, 0.6558, 0.6597, 0.6495, 0.6636, 0.6424, 0.666, 0.6346, 0.6668, 0.6265, 0.666, 0.6184, 0.6636, 0.6106, 0.6598, 0.6034, 0.6546, 0.5971, 0.6568, 0.6007, 0.7296, 0.5841, 0.7273, 0.5832, 0.625, 0.5845, 0.625, 0.5095, 1.0, 0.5, 1.0, 0.6667, 0.9688, 0.6667, 0.9688, 0.5, 0.9688, 0.5, 0.9688, 0.6667, 0.9375, 0.6667, 0.9375, 0.5, 0.9375, 0.5, 0.9375, 0.6667, 0.9062, 0.6667, 0.9062, 0.5, 0.9062, 0.5, 0.9062, 0.6667, 0.875, 0.6667, 0.875, 0.5, 0.875, 0.5, 0.875, 0.6667, 0.8438, 0.6667, 0.8438, 0.5, 0.8438, 0.5, 0.8438, 0.6667, 0.8125, 0.6667, 0.8125, 0.5, 0.8125, 0.5, 0.8125, 0.6667, 0.7812, 0.6667, 0.7812, 0.5, 0.7812, 0.5, 0.7812, 0.6667, 0.75, 0.6667, 0.75, 0.5, 0.75, 0.5, 0.75, 0.6667, 0.7188, 0.6667, 0.7188, 0.5, 0.7188, 0.5, 0.7188, 0.6667, 0.6875, 0.6667, 0.6875, 0.5, 0.6875, 0.5, 0.6875, 0.6667, 0.6562, 0.6667, 0.6562, 0.5, 0.6562, 0.5, 0.6562, 0.6667, 0.625, 0.6667, 0.625, 0.5, 0.625, 0.5, 0.625, 0.6667, 0.5938, 0.6667, 0.5938, 0.5, 0.5938, 0.5, 0.5938, 0.6667, 0.5625, 0.6667, 0.5625, 0.5, 0.5625, 0.5, 0.5625, 0.6667, 0.5312, 0.6667, 0.5312, 0.5, 0.5312, 0.5, 0.5312, 0.6667, 0.5, 0.6667, 0.5, 0.5, 0.2968, 0.4854, 0.25, 0.49, 0.25, 0.1586, 0.25, 0.218, 0.3932, 0.329, 0.3979, 0.3264, 0.3099, 0.267, 0.3068, 0.2577, 0.3168, 0.2594, 0.3242, 0.2578, 0.3288, 0.2541, 0.3304, 0.2493, 0.3288, 0.2444, 0.3243, 0.2408, 0.3168, 0.2394, 0.3068, 0.2414, 0.3098, 0.2319, 0.3964, 0.1686, 0.3916, 0.1661, 0.25, 0.2839, 0.25, 0.3414, 0.25, 0.01, 0.2968, 0.01461, 0.3418, 0.02827, 0.3833, 0.05045, 0.4197, 0.08029, 0.4496, 0.1167, 0.4717, 0.1582, 0.4854, 0.2032, 0.49, 0.25, 0.4854, 0.2968, 0.4717, 0.3418, 0.4496, 0.3833, 0.4197, 0.4197, 0.3833, 0.4496, 0.3418, 0.4717, 0.2968, 0.4854, 0.25, 0.49, 0.25, 0.1586, 0.25, 0.218, 0.3932, 0.329, 0.3979, 0.3264, 0.3099, 0.267, 0.3068, 0.2577, 0.3168, 0.2594, 0.3242, 0.2578, 0.3288, 0.2541, 0.3304, 0.2493, 0.3288, 0.2444, 0.3243, 0.2408, 0.3168, 0.2394, 0.3068, 0.2414, 0.3098, 0.2319, 0.3964, 0.1686, 0.3916, 0.1661, 0.25, 0.2839, 0.25, 0.3414, 0.25, 0.01, 0.2968, 0.01461, 0.3418, 0.02827, 0.3833, 0.05045, 0.4197, 0.08029, 0.4496, 0.1167, 0.4717, 0.1582, 0.4854, 0.2032, 0.49, 0.25, 0.4854, 0.2968, 0.4717, 0.3418, 0.4496, 0.3833, 0.4197, 0.4197, 0.3833, 0.4496, 0.3418, 0.4717, 0.2188, 0.705, 0.25, 0.705, 0.25, 0.735, 0.2188, 0.735, 0.625, 0.7052, 0.6562, 0.7051, 0.6562, 0.735, 0.625, 0.735, 0.6562, 0.7051, 0.6875, 0.7051, 0.6875, 0.735, 0.6562, 0.735, 0.9375, 0.7053, 0.9688, 0.7053, 0.9688, 0.735, 0.9375, 0.735, 0.6875, 0.7051, 0.7188, 0.7051, 0.7188, 0.735, 0.6875, 0.735, 0.875, 0.7052, 0.9062, 0.7052, 0.9062, 0.735, 0.875, 0.735, 0.7188, 0.7051, 0.75, 0.7051, 0.75, 0.735, 0.7188, 0.735, 0.03125, 0.705, 0.0625, 0.705, 0.0625, 0.735, 0.03125, 0.735, 0.0, 0.705, 0.03125, 0.705, 0.03125, 0.735, 0.0, 0.735, 0.2812, 0.705, 0.3125, 0.705, 0.3125, 0.735, 0.2812, 0.735, 0.8125, 0.7051, 0.8438, 0.7051, 0.8438, 0.735, 0.8125, 0.735, 0.9062, 0.7052, 0.9375, 0.7053, 0.9375, 0.735, 0.9062, 0.735, 0.75, 0.7051, 0.7812, 0.7051, 0.7812, 0.735, 0.75, 0.735, 0.5938, 0.7051, 0.625, 0.7052, 0.625, 0.735, 0.5938, 0.735, 0.1562, 0.705, 0.1875, 0.705, 0.1875, 0.735, 0.1562, 0.735, 0.1875, 0.705, 0.2188, 0.705, 0.2188, 0.735, 0.1875, 0.735, 0.9688, 0.7053, 1.0, 0.7053, 1.0, 0.735, 0.9688, 0.735, 0.4063, 0.705, 0.4375, 0.705, 0.4375, 0.735, 0.4062, 0.735, 0.09375, 0.705, 0.125, 0.705, 0.125, 0.735, 0.09375, 0.735, 0.5312, 0.7051, 0.5625, 0.7051, 0.5625, 0.735, 0.5312, 0.735, 0.3125, 0.705, 0.3438, 0.705, 0.3438, 0.735, 0.3125, 0.735, 0.7812, 0.7051, 0.8125, 0.7051, 0.8125, 0.735, 0.7812, 0.735, 0.8438, 0.7051, 0.875, 0.7052, 0.875, 0.735, 0.8438, 0.735, 0.25, 0.705, 0.2812, 0.705, 0.2812, 0.735, 0.25, 0.735, 0.4375, 0.705, 0.4688, 0.705, 0.4688, 0.735, 0.4375, 0.735, 0.0625, 0.705, 0.09375, 0.705, 0.09375, 0.735, 0.0625, 0.735, 0.4688, 0.705, 0.5, 0.7051, 0.5, 0.735, 0.4688, 0.735, 0.3438, 0.705, 0.375, 0.705, 0.375, 0.735, 0.3438, 0.735, 0.125, 0.705, 0.1562, 0.705, 0.1562, 0.735, 0.125, 0.735, 0.375, 0.705, 0.4063, 0.705, 0.4062, 0.735, 0.375, 0.735, 0.5625, 0.7051, 0.5938, 0.7051, 0.5938, 0.735, 0.5625, 0.735, 0.4062, 0.765, 0.4375, 0.765, 0.4375, 0.795, 0.4062, 0.795, 0.1562, 0.765, 0.1875, 0.765, 0.1875, 0.795, 0.1562, 0.795, 0.9688, 0.8333, 1.0, 0.8333, 1.0, 1.0, 0.9688, 1.0, 0.2812, 0.765, 0.3125, 0.765, 0.3125, 0.795, 0.2812, 0.795, 0.875, 0.765, 0.9062, 0.765, 0.9062, 0.795, 0.875, 0.795, 0.6875, 0.8333, 0.7188, 0.8333, 0.7188, 1.0, 0.6875, 1.0, 0.9062, 0.8333, 0.9375, 0.8333, 0.9375, 1.0, 0.9062, 1.0, 0.6875, 0.765, 0.7188, 0.765, 0.7188, 0.795, 0.6875, 0.795, 0.25, 0.765, 0.2812, 0.765, 0.2812, 0.795, 0.25, 0.795, 0.7188, 0.765, 0.75, 0.765, 0.75, 0.795, 0.7188, 0.795, 0.8438, 0.8333, 0.875, 0.8333, 0.875, 1.0, 0.8438, 1.0, 0.5938, 0.8333, 0.625, 0.8333, 0.625, 1.0, 0.5938, 1.0, 0.625, 0.8333, 0.6562, 0.8333, 0.6562, 1.0, 0.625, 1.0, 0.6562, 0.8333, 0.6875, 0.8333, 0.6875, 1.0, 0.6562, 1.0, 0.9062, 0.765, 0.9375, 0.765, 0.9375, 0.795, 0.9062, 0.795, 0.0625, 0.765, 0.09375, 0.765, 0.09375, 0.795, 0.0625, 0.795, 0.375, 0.765, 0.4062, 0.765, 0.4062, 0.795, 0.375, 0.795, 0.8438, 0.765, 0.875, 0.765, 0.875, 0.795, 0.8438, 0.795, 0.5, 0.8333, 0.5312, 0.8333, 0.5312, 1.0, 0.5, 1.0, 0.09375, 0.765, 0.125, 0.765, 0.125, 0.795, 0.09375, 0.795, 0.4688, 0.765, 0.5, 0.765, 0.5, 0.795, 0.4688, 0.795, 0.5312, 0.8333, 0.5625, 0.8333, 0.5625, 1.0, 0.5312, 1.0, 0.3125, 0.765, 0.3438, 0.765, 0.3438, 0.795, 0.3125, 0.795, 0.75, 0.8333, 0.7812, 0.8333, 0.7812, 1.0, 0.75, 1.0, 0.375, 0.06311, 0.625, 0.06311, 0.625, 0.1881, 0.375, 0.1881, 0.5938, 0.765, 0.625, 0.765, 0.625, 0.795, 0.5938, 0.795, 0.6562, 0.765, 0.6875, 0.765, 0.6875, 0.795, 0.6562, 0.795, 0.7812, 0.765, 0.8125, 0.765, 0.8125, 0.795, 0.7812, 0.795, 0.9375, 0.8333, 0.9688, 0.8333, 0.9688, 1.0, 0.9375, 1.0, 0.8125, 0.8333, 0.8438, 0.8333, 0.8438, 1.0, 0.8125, 1.0, 0.7812, 0.8333, 0.8125, 0.8333, 0.8125, 1.0, 0.7812, 1.0, 0.75, 0.765, 0.7812, 0.765, 0.7812, 0.795, 0.75, 0.795, 0.5625, 0.765, 0.5938, 0.765, 0.5938, 0.795, 0.5625, 0.795, 0.625, 0.765, 0.6562, 0.765, 0.6562, 0.795, 0.625, 0.795, 0.7188, 0.8333, 0.75, 0.8333, 0.75, 1.0, 0.7188, 1.0, 0.875, 0.8333, 0.9062, 0.8333, 0.9062, 1.0, 0.875, 1.0, 0.9375, 0.765, 0.9688, 0.765, 0.9688, 0.795, 0.9375, 0.795, 0.3438, 0.765, 0.375, 0.765, 0.375, 0.795, 0.3438, 0.795, 0.0, 0.765, 0.03125, 0.765, 0.03125, 0.795, 0.0, 0.795, 0.8125, 0.765, 0.8438, 0.765, 0.8438, 0.795, 0.8125, 0.795, 0.1875, 0.765, 0.2188, 0.765, 0.2187, 0.795, 0.1875, 0.795, 0.5625, 0.8333, 0.5938, 0.8333, 0.5938, 1.0, 0.5625, 1.0, 0.9688, 0.765, 1.0, 0.765, 1.0, 0.795, 0.9688, 0.795, 0.2188, 0.765, 0.25, 0.765, 0.25, 0.795, 0.2187, 0.795, 0.03125, 0.765, 0.0625, 0.765, 0.0625, 0.795, 0.03125, 0.795, 0.5312, 0.765, 0.5625, 0.765, 0.5625, 0.795, 0.5312, 0.795, 0.4375, 0.765, 0.4688, 0.765, 0.4688, 0.795, 0.4375, 0.795, 0.125, 0.765, 0.1562, 0.765, 0.1562, 0.795, 0.125, 0.795, 0.0, 0.0, 0.5312, 0.7051, 0.5312, 0.735, 0.0, 0.0, 0.5, 0.765, 0.5312, 0.765, 0.5312, 0.795, 0.5, 0.795, 0.2968, 0.4854, 0.25, 0.49, 0.25, 0.1586, 0.25, 0.218, 0.3932, 0.329, 0.3979, 0.3264, 0.3099, 0.267, 0.3068, 0.2577, 0.3168, 0.2594, 0.3242, 0.2578, 0.3288, 0.2541, 0.3304, 0.2493, 0.3288, 0.2444, 0.3243, 0.2408, 0.3168, 0.2394, 0.3068, 0.2414, 0.3098, 0.2319, 0.3964, 0.1686, 0.3916, 0.1661, 0.25, 0.2839, 0.25, 0.3414, 0.25, 0.01, 0.2968, 0.01461, 0.3418, 0.02827, 0.3833, 0.05045, 0.4197, 0.08029, 0.4496, 0.1167, 0.4717, 0.1582, 0.4854, 0.2032, 0.49, 0.25, 0.4854, 0.2968, 0.4717, 0.3418, 0.4496, 0.3833, 0.4197, 0.4197, 0.3833, 0.4496, 0.3418, 0.4717, 0.2968, 0.4854, 0.25, 0.49, 0.25, 0.1586, 0.25, 0.218, 0.3932, 0.329, 0.3979, 0.3264, 0.3099, 0.267, 0.3068, 0.2577, 0.3168, 0.2594, 0.3242, 0.2578, 0.3288, 0.2541, 0.3304, 0.2493, 0.3288, 0.2444, 0.3243, 0.2408, 0.3168, 0.2394, 0.3068, 0.2414, 0.3098, 0.2319, 0.3964, 0.1686, 0.3916, 0.1661, 0.25, 0.2839, 0.25, 0.3414, 0.25, 0.01, 0.2968, 0.01461, 0.3418, 0.02827, 0.3833, 0.05045, 0.4197, 0.08029, 0.4496, 0.1167, 0.4717, 0.1582, 0.4854, 0.2032, 0.49, 0.25, 0.4854, 0.2968, 0.4717, 0.3418, 0.4496, 0.3833, 0.4197, 0.4197, 0.3833, 0.4496, 0.3418, 0.4717, 0.625, 0.5, 0.875, 0.5, 0.875, 0.75, 0.625, 0.75, 0.625, 0.6679, 0.7259, 0.6694, 0.7283, 0.6686, 0.6485, 0.6622, 0.6545, 0.6558, 0.6597, 0.6495, 0.6636, 0.6424, 0.666, 0.6346, 0.6668, 0.6265, 0.666, 0.6184, 0.6636, 0.6106, 0.6598, 0.6034, 0.6546, 0.5971, 0.6568, 0.6007, 0.7296, 0.5841, 0.7273, 0.5832, 0.625, 0.5845, 0.625, 0.5095, 0.625, 0.5, 0.875, 0.5, 0.875, 0.75, 0.625, 0.75, 0.625, 0.6679, 0.7259, 0.6694, 0.7283, 0.6686, 0.6485, 0.6622, 0.6545, 0.6558, 0.6597, 0.6495, 0.6636, 0.6424, 0.666, 0.6346, 0.6668, 0.6265, 0.666, 0.6184, 0.6636, 0.6106, 0.6598, 0.6034, 0.6546, 0.5971, 0.6568, 0.6007, 0.7296, 0.5841, 0.7273, 0.5832, 0.625, 0.5845, 0.625, 0.5095])
me_cube.materials.append(mat_material)
me_cube.use_remesh_preserve_volume = False
me_cube.use_remesh_preserve_attributes = False
me_cube.use_mirror_vertex_groups = False
me_cube.update()
me_cylinder_003 = bpy.data.meshes.new('Cylinder.003')
me_cylinder_003.from_pydata([(0.0, 0.01, -0.01), (0.0, 0.01, 0.01), (0.001951, 0.009808, -0.01), (0.001951, 0.009808, 0.01), (0.003827, 0.009239, -0.01), (0.003827, 0.009239, 0.01), (0.005556, 0.008315, -0.01), (0.005556, 0.008315, 0.01), (0.007071, 0.007071, -0.01), (0.007071, 0.007071, 0.01), (0.008315, 0.005556, -0.01), (0.008315, 0.005556, 0.01), (0.009239, 0.003827, -0.01), (0.009239, 0.003827, 0.01), (0.009808, 0.001951, -0.01), (0.009808, 0.001951, 0.01), (0.01, 7.55e-10, -0.01), (0.01, 7.55e-10, 0.01), (0.009808, -0.001951, -0.01), (0.009808, -0.001951, 0.01), (0.009239, -0.003827, -0.01), (0.009239, -0.003827, 0.01), (0.008315, -0.005556, -0.01), (0.008315, -0.005556, 0.01), (0.007071, -0.007071, -0.01), (0.007071, -0.007071, 0.01), (0.005556, -0.008315, -0.01), (0.005556, -0.008315, 0.01), (0.003827, -0.009239, -0.01), (0.003827, -0.009239, 0.01), (0.001951, -0.009808, -0.01), (0.001951, -0.009808, 0.01), (-3.258e-09, -0.01, -0.01), (-3.258e-09, -0.01, 0.01), (-0.001951, -0.009808, -0.01), (-0.001951, -0.009808, 0.01), (-0.003827, -0.009239, -0.01), (-0.003827, -0.009239, 0.01), (-0.005556, -0.008315, -0.01), (-0.005556, -0.008315, 0.01), (-0.007071, -0.007071, -0.01), (-0.007071, -0.007071, 0.01), (-0.008315, -0.005556, -0.01), (-0.008315, -0.005556, 0.01), (-0.009239, -0.003827, -0.01), (-0.009239, -0.003827, 0.01), (-0.009808, -0.001951, -0.01), (-0.009808, -0.001951, 0.01), (-0.01, 9.656e-09, -0.01), (-0.01, 9.656e-09, 0.01), (-0.009808, 0.001951, -0.01), (-0.009808, 0.001951, 0.01), (-0.009239, 0.003827, -0.01), (-0.009239, 0.003827, 0.01), (-0.008315, 0.005556, -0.01), (-0.008315, 0.005556, 0.01), (-0.007071, 0.007071, -0.01), (-0.007071, 0.007071, 0.01), (-0.005556, 0.008315, -0.01), (-0.005556, 0.008315, 0.01), (-0.003827, 0.009239, -0.01), (-0.003827, 0.009239, 0.01), (-0.001951, 0.009808, -0.01), (-0.001951, 0.009808, 0.01)], [], [(0, 1, 3, 2), (2, 3, 5, 4), (4, 5, 7, 6), (6, 7, 9, 8), (8, 9, 11, 10), (10, 11, 13, 12), (12, 13, 15, 14), (14, 15, 17, 16), (16, 17, 19, 18), (18, 19, 21, 20), (20, 21, 23, 22), (22, 23, 25, 24), (24, 25, 27, 26), (26, 27, 29, 28), (28, 29, 31, 30), (30, 31, 33, 32), (32, 33, 35, 34), (34, 35, 37, 36), (36, 37, 39, 38), (38, 39, 41, 40), (40, 41, 43, 42), (42, 43, 45, 44), (44, 45, 47, 46), (46, 47, 49, 48), (48, 49, 51, 50), (50, 51, 53, 52), (52, 53, 55, 54), (54, 55, 57, 56), (56, 57, 59, 58), (58, 59, 61, 60), (3, 1, 63, 61, 59, 57, 55, 53, 51, 49, 47, 45, 43, 41, 39, 37, 35, 33, 31, 29, 27, 25, 23, 21, 19, 17, 15, 13, 11, 9, 7, 5), (60, 61, 63, 62), (62, 63, 1, 0), (0, 2, 4, 6, 8, 10, 12, 14, 16, 18, 20, 22, 24, 26, 28, 30, 32, 34, 36, 38, 40, 42, 44, 46, 48, 50, 52, 54, 56, 58, 60, 62)])
_uv = me_cylinder_003.uv_layers.new(name='UVMap')
_uv.uv.foreach_set('vector', [1.0, 0.5, 1.0, 1.0, 0.9688, 1.0, 0.9688, 0.5, 0.9688, 0.5, 0.9688, 1.0, 0.9375, 1.0, 0.9375, 0.5, 0.9375, 0.5, 0.9375, 1.0, 0.9062, 1.0, 0.9062, 0.5, 0.9062, 0.5, 0.9062, 1.0, 0.875, 1.0, 0.875, 0.5, 0.875, 0.5, 0.875, 1.0, 0.8438, 1.0, 0.8438, 0.5, 0.8438, 0.5, 0.8438, 1.0, 0.8125, 1.0, 0.8125, 0.5, 0.8125, 0.5, 0.8125, 1.0, 0.7812, 1.0, 0.7812, 0.5, 0.7812, 0.5, 0.7812, 1.0, 0.75, 1.0, 0.75, 0.5, 0.75, 0.5, 0.75, 1.0, 0.7188, 1.0, 0.7188, 0.5, 0.7188, 0.5, 0.7188, 1.0, 0.6875, 1.0, 0.6875, 0.5, 0.6875, 0.5, 0.6875, 1.0, 0.6562, 1.0, 0.6562, 0.5, 0.6562, 0.5, 0.6562, 1.0, 0.625, 1.0, 0.625, 0.5, 0.625, 0.5, 0.625, 1.0, 0.5938, 1.0, 0.5938, 0.5, 0.5938, 0.5, 0.5938, 1.0, 0.5625, 1.0, 0.5625, 0.5, 0.5625, 0.5, 0.5625, 1.0, 0.5312, 1.0, 0.5312, 0.5, 0.5312, 0.5, 0.5312, 1.0, 0.5, 1.0, 0.5, 0.5, 0.5, 0.5, 0.5, 1.0, 0.4688, 1.0, 0.4688, 0.5, 0.4688, 0.5, 0.4688, 1.0, 0.4375, 1.0, 0.4375, 0.5, 0.4375, 0.5, 0.4375, 1.0, 0.4062, 1.0, 0.4062, 0.5, 0.4062, 0.5, 0.4062, 1.0, 0.375, 1.0, 0.375, 0.5, 0.375, 0.5, 0.375, 1.0, 0.3438, 1.0, 0.3438, 0.5, 0.3438, 0.5, 0.3438, 1.0, 0.3125, 1.0, 0.3125, 0.5, 0.3125, 0.5, 0.3125, 1.0, 0.2812, 1.0, 0.2812, 0.5, 0.2812, 0.5, 0.2812, 1.0, 0.25, 1.0, 0.25, 0.5, 0.25, 0.5, 0.25, 1.0, 0.2188, 1.0, 0.2188, 0.5, 0.2188, 0.5, 0.2188, 1.0, 0.1875, 1.0, 0.1875, 0.5, 0.1875, 0.5, 0.1875, 1.0, 0.1562, 1.0, 0.1562, 0.5, 0.1562, 0.5, 0.1562, 1.0, 0.125, 1.0, 0.125, 0.5, 0.125, 0.5, 0.125, 1.0, 0.09375, 1.0, 0.09375, 0.5, 0.09375, 0.5, 0.09375, 1.0, 0.0625, 1.0, 0.0625, 0.5, 0.2968, 0.4854, 0.25, 0.49, 0.2032, 0.4854, 0.1582, 0.4717, 0.1167, 0.4496, 0.08029, 0.4197, 0.05045, 0.3833, 0.02827, 0.3418, 0.01461, 0.2968, 0.01, 0.25, 0.01461, 0.2032, 0.02827, 0.1582, 0.05045, 0.1167, 0.08029, 0.08029, 0.1167, 0.05045, 0.1582, 0.02827, 0.2032, 0.01461, 0.25, 0.01, 0.2968, 0.01461, 0.3418, 0.02827, 0.3833, 0.05045, 0.4197, 0.08029, 0.4496, 0.1167, 0.4717, 0.1582, 0.4854, 0.2032, 0.49, 0.25, 0.4854, 0.2968, 0.4717, 0.3418, 0.4496, 0.3833, 0.4197, 0.4197, 0.3833, 0.4496, 0.3418, 0.4717, 0.0625, 0.5, 0.0625, 1.0, 0.03125, 1.0, 0.03125, 0.5, 0.03125, 0.5, 0.03125, 1.0, 0.0, 1.0, 0.0, 0.5, 0.75, 0.49, 0.7968, 0.4854, 0.8418, 0.4717, 0.8833, 0.4496, 0.9197, 0.4197, 0.9496, 0.3833, 0.9717, 0.3418, 0.9854, 0.2968, 0.99, 0.25, 0.9854, 0.2032, 0.9717, 0.1582, 0.9496, 0.1167, 0.9197, 0.08029, 0.8833, 0.05045, 0.8418, 0.02827, 0.7968, 0.01461, 0.75, 0.01, 0.7032, 0.01461, 0.6582, 0.02827, 0.6167, 0.05045, 0.5803, 0.08029, 0.5504, 0.1167, 0.5283, 0.1582, 0.5146, 0.2032, 0.51, 0.25, 0.5146, 0.2968, 0.5283, 0.3418, 0.5504, 0.3833, 0.5803, 0.4197, 0.6167, 0.4496, 0.6582, 0.4717, 0.7032, 0.4854])
me_cylinder_003.use_remesh_preserve_volume = False
me_cylinder_003.use_remesh_preserve_attributes = False
me_cylinder_003.use_mirror_vertex_groups = False
me_cylinder_003.update()
me_cylinder_008 = bpy.data.meshes.new('Cylinder.008')
me_cylinder_008.from_pydata([(0.19, -0.15, -1.513e-09), (0.19, -0.15, -0.002), (0.19, 0.15, -1.513e-09), (0.19, 0.15, -0.002), (-0.19, -0.15, 1.281e-09), (-0.19, -0.15, -0.002), (-0.19, 0.15, 1.281e-09), (-0.19, 0.15, -0.002), (0.1638, -0.1108, -0.002), (0.1671, -0.1129, -0.002), (0.16, -0.13, -2.852e-09), (0.17, -0.12, -0.002), (0.1698, -0.118, -0.002), (0.1683, -0.1256, -0.002), (0.17, -0.12, -2.852e-09), (0.15, -0.12, -2.852e-09), (0.1656, -0.1283, -2.852e-09), (0.16, -0.13, -0.002), (0.1656, -0.1283, -0.002), (0.158, -0.1298, -0.002), (0.1562, -0.1292, -0.002), (0.1544, -0.1283, -0.002), (0.1529, -0.1271, -0.002), (0.1692, -0.1238, -2.852e-09), (0.1517, -0.1256, -0.002), (0.1692, -0.1238, -0.002), (0.1698, -0.122, -0.002), (0.1638, -0.1292, -2.852e-09), (0.1638, -0.1292, -0.002), (0.162, -0.1298, -0.002), (0.1508, -0.1238, -0.002), (0.1502, -0.122, -0.002), (0.1671, -0.1271, -2.852e-09), (0.1671, -0.1271, -0.002), (0.15, -0.12, -0.002), (0.1502, -0.118, -0.002), (0.1517, -0.1256, -2.852e-09), (0.1508, -0.1162, -0.002), (0.1544, -0.1117, -0.002), (0.1508, -0.1238, -2.852e-09), (0.158, -0.1102, -0.002), (0.16, 0.13, -0.002), (0.162, 0.1298, -0.002), (0.16, 0.11, -1.921e-09), (0.1671, 0.1271, -0.002), (0.158, 0.1102, -1.921e-09), (0.1692, 0.1238, -0.002), (0.162, 0.1102, -0.002), (0.1698, 0.122, -0.002), (0.16, -0.11, -2.852e-09), (0.16, -0.11, -0.002), (0.1683, 0.1144, -0.002), (0.1671, 0.1129, -0.002), (0.162, -0.1102, -2.852e-09), (0.162, -0.1102, -0.002), (0.1562, -0.1108, -0.002), (0.1638, 0.1108, -0.002), (0.1638, -0.1108, -2.852e-09), (0.16, 0.11, -0.002), (0.158, 0.1102, -0.002), (0.1529, 0.1129, -0.002), (0.1529, -0.1129, -0.002), (0.1656, -0.1117, -2.852e-09), (0.1656, -0.1117, -0.002), (0.1502, 0.118, -0.002), (0.1671, -0.1129, -2.852e-09), (0.1502, 0.122, -0.002), (0.1683, -0.1144, -0.002), (0.1508, 0.1238, -0.002), (0.1517, -0.1144, -0.002), (0.1517, 0.1256, -0.002), (0.1529, 0.1271, -0.002), (0.1692, -0.1162, -2.852e-09), (0.1692, -0.1162, -0.002), (0.16, 0.13, -1.921e-09), (0.1683, -0.1144, -2.852e-09), (0.158, -0.1102, -2.852e-09), (0.1562, 0.1108, -0.002), (0.1544, 0.1117, -1.921e-09), (0.1544, 0.1117, -0.002), (0.1529, -0.1129, -2.852e-09), (0.1544, -0.1117, -2.852e-09), (0.162, -0.1298, -2.852e-09), (0.1656, 0.1117, -0.002), (0.1517, 0.1144, -1.921e-09), (0.1698, -0.118, -2.852e-09), (0.1517, 0.1144, -0.002), (0.1517, -0.1144, -2.852e-09), (0.15, 0.12, -1.921e-09), (0.15, 0.12, -0.002), (0.1508, 0.1162, -1.921e-09), (0.1508, 0.1162, -0.002), (0.1692, 0.1238, -1.921e-09), (0.1502, -0.122, -2.852e-09), (0.1698, 0.122, -1.921e-09), (0.1683, 0.1144, -1.921e-09), (0.1562, -0.1108, -2.852e-09), (0.1698, -0.122, -2.852e-09), (0.1562, 0.1292, -1.921e-09), (0.1692, 0.1162, -0.002), (0.158, -0.1298, -2.852e-09), (0.1671, 0.1129, -1.921e-09), (0.1562, -0.1292, -2.852e-09), (0.17, 0.12, -0.002), (0.17, 0.12, -1.921e-09), (0.1698, 0.118, -1.921e-09), (0.1656, 0.1117, -1.921e-09), (0.1698, 0.118, -0.002), (0.1683, 0.1256, -1.921e-09), (0.1529, -0.1271, -2.852e-09), (0.1529, 0.1129, -1.921e-09), (0.1502, 0.122, -1.921e-09), (0.1562, 0.1108, -1.921e-09), (0.1502, 0.118, -1.921e-09), (0.1529, 0.1271, -1.921e-09), (0.1544, 0.1283, -0.002), (0.1692, 0.1162, -1.921e-09), (0.1683, 0.1256, -0.002), (0.1544, -0.1283, -2.852e-09), (0.162, 0.1102, -1.921e-09), (0.1671, 0.1271, -1.921e-09), (0.1656, 0.1283, -1.921e-09), (0.1656, 0.1283, -0.002), (0.1508, 0.1238, -1.921e-09), (0.1517, 0.1256, -1.921e-09), (0.1638, 0.1292, -1.921e-09), (0.1638, 0.1108, -1.921e-09), (0.1638, 0.1292, -0.002), (0.1502, -0.118, -2.852e-09), (0.162, 0.1298, -1.921e-09), (0.1508, -0.1162, -2.852e-09), (0.1562, 0.1292, -0.002), (0.1544, 0.1283, -1.921e-09), (0.1683, -0.1256, -2.852e-09), (0.158, 0.1298, -1.921e-09), (0.158, 0.1298, -0.002), (1.49e-08, 0.12, 4.657e-10), (-1.49e-08, 0.12, -0.01), (-0.02341, 0.1177, 6.403e-10), (-0.02341, 0.1177, -0.01), (-0.04592, 0.1109, 8.149e-10), (-0.04592, 0.1109, -0.01), (-0.06667, 0.09978, 9.895e-10), (-0.06667, 0.09978, -0.01), (-0.08485, 0.08485, 1.106e-09), (-0.08485, 0.08485, -0.01), (-0.09978, 0.06667, 1.222e-09), (-0.09978, 0.06667, -0.01), (-0.1109, 0.04592, 1.281e-09), (-0.1109, 0.04592, -0.01), (-0.1177, 0.02341, 1.339e-09), (-0.1177, 0.02341, -0.01), (-0.12, -2.98e-08, 1.397e-09), (-0.12, -2.98e-08, -0.01), (-0.1177, -0.02341, 1.339e-09), (-0.1177, -0.02341, -0.01), (-0.1109, -0.04592, 1.281e-09), (-0.1109, -0.04592, -0.01), (-0.09978, -0.06667, 1.222e-09), (-0.09978, -0.06667, -0.01), (-0.08485, -0.08485, 1.106e-09), (-0.08485, -0.08485, -0.01), (-0.06667, -0.09978, 9.895e-10), (-0.06667, -0.09978, -0.01), (-0.04592, -0.1109, 8.149e-10), (-0.04592, -0.1109, -0.01), (-0.02341, -0.1177, 6.403e-10), (-0.02341, -0.1177, -0.01), (4.47e-08, -0.12, 4.657e-10), (1.49e-08, -0.12, -0.01), (0.02341, -0.1177, 2.91e-10), (0.02341, -0.1177, -0.01), (0.04592, -0.1109, 1.164e-10), (0.04592, -0.1109, -0.01), (0.06667, -0.09978, -5.821e-11), (0.06667, -0.09978, -0.01), (0.08485, -0.08485, -1.746e-10), (0.08485, -0.08485, -0.01), (0.09978, -0.06667, -2.91e-10), (0.09978, -0.06667, -0.01), (0.1109, -0.04592, -3.492e-10), (0.1109, -0.04592, -0.01), (0.1177, -0.02341, -4.075e-10), (0.1177, -0.02341, -0.01), (0.12, 8.196e-08, -4.657e-10), (0.12, 8.196e-08, -0.01), (0.1177, 0.02341, -4.075e-10), (0.1177, 0.02341, -0.01), (0.1109, 0.04592, -3.492e-10), (0.1109, 0.04592, -0.01), (0.09978, 0.06667, -2.91e-10), (0.09978, 0.06667, -0.01), (0.08485, 0.08485, -1.746e-10), (0.08485, 0.08485, -0.01), (0.06667, 0.09978, -5.821e-11), (0.06667, 0.09978, -0.01), (0.04592, 0.1109, 1.164e-10), (0.04592, 0.1109, -0.01), (0.02341, 0.1177, 2.91e-10), (0.02341, 0.1177, -0.01)], [], [(0, 1, 3, 2), (2, 3, 7, 6), (6, 7, 5, 4), (4, 5, 1, 0), (2, 6, 88, 111, 123, 124, 114, 132, 98, 134, 74, 129, 125, 121, 120, 108, 92, 94, 104), (7, 89, 64, 91, 86, 60, 79, 77, 59, 58, 47, 56, 83, 52, 51, 99, 107, 103, 3, 1, 11, 12, 73, 67, 9, 63, 8, 54, 50, 40, 55, 38, 61, 69, 37, 35, 34, 5), (42, 41, 74, 129), (73, 67, 75, 72), (50, 40, 76, 49), (38, 61, 80, 81), (29, 28, 27, 82), (11, 12, 85, 14), (61, 69, 87, 80), (48, 46, 92, 94), (31, 30, 39, 93), (9, 63, 62, 65), (60, 79, 78, 110), (55, 38, 81, 96), (25, 26, 97, 23), (54, 50, 49, 53), (135, 131, 98, 134), (20, 19, 100, 102), (19, 17, 10, 100), (17, 29, 82, 10), (107, 103, 104, 105), (83, 52, 101, 106), (46, 117, 108, 92), (24, 22, 109, 36), (77, 59, 45, 112), (41, 135, 134, 74), (89, 64, 113, 88), (127, 42, 129, 125), (99, 107, 105, 116), (22, 21, 118, 109), (58, 47, 119, 43), (44, 122, 121, 120), (71, 70, 124, 114), (68, 66, 111, 123), (18, 33, 32, 16), (47, 56, 126, 119), (37, 35, 128, 130), (8, 54, 53, 57), (117, 44, 120, 108), (115, 71, 114, 132), (79, 77, 112, 78), (30, 24, 36, 39), (12, 73, 72, 85), (67, 9, 65, 75), (13, 25, 23, 133), (33, 13, 133, 32), (86, 60, 110, 84), (56, 83, 106, 126), (35, 34, 15, 128), (28, 18, 16, 27), (91, 86, 84, 90), (26, 11, 14, 97), (69, 37, 130, 87), (70, 68, 123, 124), (51, 99, 116, 95), (40, 55, 96, 76), (63, 8, 57, 62), (105, 116, 95, 101, 106, 126, 119, 43, 45, 112, 78, 110, 84, 90, 113, 88, 6, 4, 15, 128, 130, 87, 80, 81, 96, 76, 49, 53, 57, 62, 65, 75, 72, 85, 14, 0, 2, 104), (0, 14, 97, 23, 133, 32, 16, 27, 82, 10, 100, 102, 118, 109, 36, 39, 93, 15, 4), (21, 20, 102, 118), (64, 91, 90, 113), (5, 34, 31, 30, 24, 22, 21, 20, 19, 17, 29, 28, 18, 33, 13, 25, 26, 11, 1), (3, 103, 48, 46, 117, 44, 122, 127, 42, 41, 135, 131, 115, 71, 70, 68, 66, 89, 7), (66, 89, 88, 111), (34, 31, 93, 15), (131, 115, 132, 98), (122, 127, 125, 121), (103, 48, 94, 104), (52, 51, 95, 101), (59, 58, 43, 45), (136, 137, 139, 138), (138, 139, 141, 140), (140, 141, 143, 142), (142, 143, 145, 144), (144, 145, 147, 146), (146, 147, 149, 148), (148, 149, 151, 150), (150, 151, 153, 152), (152, 153, 155, 154), (154, 155, 157, 156), (156, 157, 159, 158), (158, 159, 161, 160), (160, 161, 163, 162), (162, 163, 165, 164), (164, 165, 167, 166), (166, 167, 169, 168), (168, 169, 171, 170), (170, 171, 173, 172), (172, 173, 175, 174), (174, 175, 177, 176), (176, 177, 179, 178), (178, 179, 181, 180), (180, 181, 183, 182), (182, 183, 185, 184), (184, 185, 187, 186), (186, 187, 189, 188), (188, 189, 191, 190), (190, 191, 193, 192), (192, 193, 195, 194), (194, 195, 197, 196), (139, 137, 199, 197, 195, 193, 191, 189, 187, 185, 183, 181, 179, 177, 175, 173, 171, 169, 167, 165, 163, 161, 159, 157, 155, 153, 151, 149, 147, 145, 143, 141), (196, 197, 199, 198), (198, 199, 137, 136), (136, 138, 140, 142, 144, 146, 148, 150, 152, 154, 156, 158, 160, 162, 164, 166, 168, 170, 172, 174, 176, 178, 180, 182, 184, 186, 188, 190, 192, 194, 196, 198)])
me_cylinder_008.polygons.foreach_set('material_index', [0, 0, 0, 0, 0, 0, 0, 0, 0, 0, 0, 0, 0, 0, 0, 0, 0, 0, 0, 0, 0, 0, 0, 0, 0, 0, 0, 0, 0, 0, 0, 0, 0, 0, 0, 0, 0, 0, 0, 0, 0, 0, 0, 0, 0, 0, 0, 0, 0, 0, 0, 0, 0, 0, 0, 0, 0, 0, 0, 0, 0, 0, 0, 0, 0, 0, 0, 0, 0, 0, 0, 0, 0, 0, 1, 1, 1, 1, 1, 1, 1, 1, 1, 1, 1, 1, 1, 1, 1, 1, 1, 1, 1, 1, 1, 1, 1, 1, 1, 1, 1, 1, 1, 1, 1, 1, 1, 1])
_uv = me_cylinder_008.uv_layers.new(name='UVMap')
_uv.uv.foreach_set('vector', [0.375, 0.0, 0.625, 0.0, 0.625, 0.25, 0.375, 0.25, 0.375, 0.25, 0.625, 0.25, 0.625, 0.5, 0.375, 0.5, 0.375, 0.5, 0.625, 0.5, 0.625, 0.75, 0.375, 0.75, 0.375, 0.75, 0.625, 0.75, 0.625, 1.0, 0.375, 1.0, 0.125, 0.5, 0.375, 0.5, 0.1513, 0.525, 0.1512, 0.5234, 0.1508, 0.5218, 0.1502, 0.5204, 0.1494, 0.5191, 0.1484, 0.5181, 0.1473, 0.5173, 0.146, 0.5168, 0.1447, 0.5167, 0.1435, 0.5168, 0.1422, 0.5173, 0.1411, 0.5181, 0.1401, 0.5191, 0.1393, 0.5204, 0.1387, 0.5218, 0.1383, 0.5234, 0.1382, 0.525, 0.625, 0.5, 0.8487, 0.525, 0.8488, 0.5266, 0.8492, 0.5282, 0.8498, 0.5296, 0.8506, 0.5309, 0.8516, 0.5319, 0.8527, 0.5327, 0.854, 0.5332, 0.8553, 0.5333, 0.8565, 0.5332, 0.8578, 0.5327, 0.8589, 0.5319, 0.8599, 0.5309, 0.8607, 0.5296, 0.8613, 0.5282, 0.8617, 0.5266, 0.8618, 0.525, 0.875, 0.5, 0.875, 0.75, 0.8618, 0.725, 0.8617, 0.7234, 0.8613, 0.7218, 0.8607, 0.7204, 0.8599, 0.7191, 0.8589, 0.7181, 0.8578, 0.7173, 0.8565, 0.7168, 0.8553, 0.7167, 0.854, 0.7168, 0.8527, 0.7173, 0.8516, 0.7181, 0.8506, 0.7191, 0.8498, 0.7204, 0.8492, 0.7218, 0.8488, 0.7234, 0.8487, 0.725, 0.625, 0.75, 0.9688, 0.725, 1.0, 0.725, 1.0, 0.775, 0.9688, 0.775, 0.8125, 0.7124, 0.8438, 0.7124, 0.8438, 0.7624, 0.8125, 0.7624, 0.0, 0.7124, 0.03125, 0.7124, 0.03125, 0.7624, 0.0, 0.7624, 0.09375, 0.7124, 0.125, 0.7124, 0.125, 0.7624, 0.09375, 0.7624, 0.5312, 0.7124, 0.5625, 0.7124, 0.5625, 0.7624, 0.5312, 0.7624, 0.75, 0.7124, 0.7812, 0.7124, 0.7812, 0.7624, 0.75, 0.7624, 0.125, 0.7124, 0.1562, 0.7124, 0.1562, 0.7624, 0.125, 0.7624, 0.7812, 0.725, 0.8125, 0.725, 0.8125, 0.775, 0.7812, 0.775, 0.2812, 0.7124, 0.3125, 0.7124, 0.3125, 0.7624, 0.2812, 0.7624, 0.875, 0.7124, 0.9062, 0.7124, 0.9062, 0.7624, 0.875, 0.7624, 0.375, 0.725, 0.4062, 0.725, 0.4062, 0.775, 0.375, 0.775, 0.0625, 0.7124, 0.09375, 0.7124, 0.09375, 0.7624, 0.0625, 0.7624, 0.6875, 0.7124, 0.7188, 0.7124, 0.7188, 0.7624, 0.6875, 0.7624, 0.9688, 0.7124, 1.0, 0.7124, 1.0, 0.7624, 0.9688, 0.7624, 0.03125, 0.725, 0.0625, 0.725, 0.0625, 0.775, 0.03125, 0.775, 0.4375, 0.7124, 0.4688, 0.7124, 0.4688, 0.7624, 0.4375, 0.7624, 0.4688, 0.7124, 0.5, 0.7124, 0.5, 0.7624, 0.4688, 0.7624, 0.5, 0.7124, 0.5312, 0.7124, 0.5312, 0.7624, 0.5, 0.7624, 0.7188, 0.725, 0.75, 0.725, 0.75, 0.775, 0.7188, 0.775, 0.5938, 0.725, 0.625, 0.725, 0.625, 0.775, 0.5938, 0.775, 0.8125, 0.725, 0.8438, 0.725, 0.8438, 0.775, 0.8125, 0.775, 0.3438, 0.7124, 0.375, 0.7124, 0.375, 0.7624, 0.3438, 0.7624, 0.4375, 0.725, 0.4688, 0.725, 0.4688, 0.775, 0.4375, 0.775, 0.0, 0.725, 0.03125, 0.725, 0.03125, 0.775, 0.0, 0.775, 0.25, 0.725, 0.2812, 0.725, 0.2812, 0.775, 0.25, 0.775, 0.9375, 0.725, 0.9688, 0.725, 0.9688, 0.775, 0.9375, 0.775, 0.6875, 0.725, 0.7188, 0.725, 0.7188, 0.775, 0.6875, 0.775, 0.375, 0.7124, 0.4062, 0.7124, 0.4062, 0.7624, 0.375, 0.7624, 0.5, 0.725, 0.5312, 0.725, 0.5312, 0.775, 0.5, 0.775, 0.875, 0.725, 0.9062, 0.725, 0.9062, 0.775, 0.875, 0.775, 0.125, 0.725, 0.1562, 0.725, 0.1562, 0.775, 0.125, 0.775, 0.1875, 0.725, 0.2188, 0.725, 0.2188, 0.775, 0.1875, 0.775, 0.5938, 0.7124, 0.625, 0.7124, 0.625, 0.7624, 0.5938, 0.7624, 0.5312, 0.725, 0.5625, 0.725, 0.5625, 0.775, 0.5312, 0.775, 0.1875, 0.7124, 0.2187, 0.7124, 0.2188, 0.7624, 0.1875, 0.7624, 0.9375, 0.7124, 0.9688, 0.7124, 0.9688, 0.7624, 0.9375, 0.7624, 0.8438, 0.725, 0.875, 0.725, 0.875, 0.775, 0.8438, 0.775, 0.09375, 0.725, 0.125, 0.725, 0.125, 0.775, 0.09375, 0.775, 0.4062, 0.725, 0.4375, 0.725, 0.4375, 0.775, 0.4062, 0.775, 0.3125, 0.7124, 0.3438, 0.7124, 0.3438, 0.7624, 0.3125, 0.7624, 0.7812, 0.7124, 0.8125, 0.7124, 0.8125, 0.7624, 0.7812, 0.7624, 0.8438, 0.7124, 0.875, 0.7124, 0.875, 0.7624, 0.8438, 0.7624, 0.6562, 0.7124, 0.6875, 0.7124, 0.6875, 0.7624, 0.6562, 0.7624, 0.625, 0.7124, 0.6562, 0.7124, 0.6562, 0.7624, 0.625, 0.7624, 0.3438, 0.725, 0.375, 0.725, 0.375, 0.775, 0.3438, 0.775, 0.5625, 0.725, 0.5938, 0.725, 0.5938, 0.775, 0.5625, 0.775, 0.2187, 0.7124, 0.25, 0.7124, 0.25, 0.7624, 0.2188, 0.7624, 0.5625, 0.7124, 0.5938, 0.7124, 0.5938, 0.7624, 0.5625, 0.7624, 0.3125, 0.725, 0.3438, 0.725, 0.3438, 0.775, 0.3125, 0.775, 0.7188, 0.7124, 0.75, 0.7124, 0.75, 0.7624, 0.7188, 0.7624, 0.1562, 0.7124, 0.1875, 0.7124, 0.1875, 0.7624, 0.1562, 0.7624, 0.1562, 0.725, 0.1875, 0.725, 0.1875, 0.775, 0.1562, 0.775, 0.6562, 0.725, 0.6875, 0.725, 0.6875, 0.775, 0.6562, 0.775, 0.03125, 0.7124, 0.0625, 0.7124, 0.0625, 0.7624, 0.03125, 0.7624, 0.9062, 0.7124, 0.9375, 0.7124, 0.9375, 0.7624, 0.9062, 0.7624, 0.1383, 0.5266, 0.1387, 0.5282, 0.1393, 0.5296, 0.1401, 0.5309, 0.1411, 0.5319, 0.1422, 0.5327, 0.1435, 0.5332, 0.1447, 0.5333, 0.146, 0.5332, 0.1473, 0.5327, 0.1484, 0.5319, 0.1494, 0.5309, 0.1502, 0.5296, 0.1508, 0.5282, 0.1512, 0.5266, 0.1513, 0.525, 0.375, 0.5, 0.375, 0.75, 0.1513, 0.725, 0.1512, 0.7234, 0.1508, 0.7218, 0.1502, 0.7204, 0.1494, 0.7191, 0.1484, 0.7181, 0.1473, 0.7173, 0.146, 0.7168, 0.1447, 0.7167, 0.1435, 0.7168, 0.1422, 0.7173, 0.1411, 0.7181, 0.1401, 0.7191, 0.1393, 0.7204, 0.1387, 0.7218, 0.1383, 0.7234, 0.1382, 0.725, 0.125, 0.75, 0.125, 0.5, 0.1382, 0.525, 0.125, 0.75, 0.1382, 0.725, 0.1383, 0.7266, 0.1387, 0.7282, 0.1393, 0.7296, 0.1401, 0.7309, 0.1411, 0.7319, 0.1422, 0.7327, 0.1435, 0.7332, 0.1447, 0.7333, 0.146, 0.7332, 0.1473, 0.7327, 0.1484, 0.7319, 0.1494, 0.7309, 0.1502, 0.7296, 0.1508, 0.7282, 0.1512, 0.7266, 0.1513, 0.725, 0.375, 0.75, 0.4062, 0.7124, 0.4375, 0.7124, 0.4375, 0.7624, 0.4062, 0.7624, 0.2812, 0.725, 0.3125, 0.725, 0.3125, 0.775, 0.2812, 0.775, 0.625, 0.75, 0.8487, 0.725, 0.8488, 0.7266, 0.8492, 0.7282, 0.8498, 0.7296, 0.8506, 0.7309, 0.8516, 0.7319, 0.8527, 0.7327, 0.854, 0.7332, 0.8553, 0.7333, 0.8565, 0.7332, 0.8578, 0.7327, 0.8589, 0.7319, 0.8599, 0.7309, 0.8607, 0.7296, 0.8613, 0.7282, 0.8617, 0.7266, 0.8618, 0.725, 0.875, 0.75, 0.875, 0.5, 0.8618, 0.525, 0.8617, 0.5234, 0.8613, 0.5218, 0.8607, 0.5204, 0.8599, 0.5191, 0.8589, 0.5181, 0.8578, 0.5173, 0.8565, 0.5168, 0.8553, 0.5167, 0.854, 0.5168, 0.8527, 0.5173, 0.8516, 0.5181, 0.8506, 0.5191, 0.8498, 0.5204, 0.8492, 0.5218, 0.8488, 0.5234, 0.8487, 0.525, 0.625, 0.5, 0.2188, 0.725, 0.25, 0.725, 0.25, 0.775, 0.2188, 0.775, 0.25, 0.7124, 0.2812, 0.7124, 0.2812, 0.7624, 0.25, 0.7624, 0.0625, 0.725, 0.09375, 0.725, 0.09375, 0.775, 0.0625, 0.775, 0.9062, 0.725, 0.9375, 0.725, 0.9375, 0.775, 0.9062, 0.775, 0.75, 0.725, 0.7812, 0.725, 0.7812, 0.775, 0.75, 0.775, 0.625, 0.725, 0.6562, 0.725, 0.6562, 0.775, 0.625, 0.775, 0.4688, 0.725, 0.5, 0.725, 0.5, 0.775, 0.4688, 0.775, 1.0, 0.5, 1.0, 1.0, 0.9688, 1.0, 0.9688, 0.5, 0.9688, 0.5, 0.9688, 1.0, 0.9375, 1.0, 0.9375, 0.5, 0.9375, 0.5, 0.9375, 1.0, 0.9062, 1.0, 0.9062, 0.5, 0.9062, 0.5, 0.9062, 1.0, 0.875, 1.0, 0.875, 0.5, 0.875, 0.5, 0.875, 1.0, 0.8438, 1.0, 0.8438, 0.5, 0.8438, 0.5, 0.8438, 1.0, 0.8125, 1.0, 0.8125, 0.5, 0.8125, 0.5, 0.8125, 1.0, 0.7812, 1.0, 0.7812, 0.5, 0.7812, 0.5, 0.7812, 1.0, 0.75, 1.0, 0.75, 0.5, 0.75, 0.5, 0.75, 1.0, 0.7188, 1.0, 0.7188, 0.5, 0.7188, 0.5, 0.7188, 1.0, 0.6875, 1.0, 0.6875, 0.5, 0.6875, 0.5, 0.6875, 1.0, 0.6562, 1.0, 0.6562, 0.5, 0.6562, 0.5, 0.6562, 1.0, 0.625, 1.0, 0.625, 0.5, 0.625, 0.5, 0.625, 1.0, 0.5938, 1.0, 0.5938, 0.5, 0.5938, 0.5, 0.5938, 1.0, 0.5625, 1.0, 0.5625, 0.5, 0.5625, 0.5, 0.5625, 1.0, 0.5312, 1.0, 0.5312, 0.5, 0.5312, 0.5, 0.5312, 1.0, 0.5, 1.0, 0.5, 0.5, 0.5, 0.5, 0.5, 1.0, 0.4688, 1.0, 0.4688, 0.5, 0.4688, 0.5, 0.4688, 1.0, 0.4375, 1.0, 0.4375, 0.5, 0.4375, 0.5, 0.4375, 1.0, 0.4062, 1.0, 0.4062, 0.5, 0.4062, 0.5, 0.4062, 1.0, 0.375, 1.0, 0.375, 0.5, 0.375, 0.5, 0.375, 1.0, 0.3438, 1.0, 0.3438, 0.5, 0.3438, 0.5, 0.3438, 1.0, 0.3125, 1.0, 0.3125, 0.5, 0.3125, 0.5, 0.3125, 1.0, 0.2812, 1.0, 0.2812, 0.5, 0.2812, 0.5, 0.2812, 1.0, 0.25, 1.0, 0.25, 0.5, 0.25, 0.5, 0.25, 1.0, 0.2188, 1.0, 0.2188, 0.5, 0.2188, 0.5, 0.2188, 1.0, 0.1875, 1.0, 0.1875, 0.5, 0.1875, 0.5, 0.1875, 1.0, 0.1562, 1.0, 0.1562, 0.5, 0.1562, 0.5, 0.1562, 1.0, 0.125, 1.0, 0.125, 0.5, 0.125, 0.5, 0.125, 1.0, 0.09375, 1.0, 0.09375, 0.5, 0.09375, 0.5, 0.09375, 1.0, 0.0625, 1.0, 0.0625, 0.5, 0.2968, 0.4854, 0.25, 0.49, 0.2032, 0.4854, 0.1582, 0.4717, 0.1167, 0.4496, 0.08029, 0.4197, 0.05045, 0.3833, 0.02827, 0.3418, 0.01461, 0.2968, 0.01, 0.25, 0.01461, 0.2032, 0.02827, 0.1582, 0.05045, 0.1167, 0.08029, 0.08029, 0.1167, 0.05045, 0.1582, 0.02827, 0.2032, 0.01461, 0.25, 0.01, 0.2968, 0.01461, 0.3418, 0.02827, 0.3833, 0.05045, 0.4197, 0.08029, 0.4496, 0.1167, 0.4717, 0.1582, 0.4854, 0.2032, 0.49, 0.25, 0.4854, 0.2968, 0.4717, 0.3418, 0.4496, 0.3833, 0.4197, 0.4197, 0.3833, 0.4496, 0.3418, 0.4717, 0.0625, 0.5, 0.0625, 1.0, 0.03125, 1.0, 0.03125, 0.5, 0.03125, 0.5, 0.03125, 1.0, 0.0, 1.0, 0.0, 0.5, 0.75, 0.49, 0.7968, 0.4854, 0.8418, 0.4717, 0.8833, 0.4496, 0.9197, 0.4197, 0.9496, 0.3833, 0.9717, 0.3418, 0.9854, 0.2968, 0.99, 0.25, 0.9854, 0.2032, 0.9717, 0.1582, 0.9496, 0.1167, 0.9197, 0.08029, 0.8833, 0.05045, 0.8418, 0.02827, 0.7968, 0.01461, 0.75, 0.01, 0.7032, 0.01461, 0.6582, 0.02827, 0.6167, 0.05045, 0.5803, 0.08029, 0.5504, 0.1167, 0.5283, 0.1582, 0.5146, 0.2032, 0.51, 0.25, 0.5146, 0.2968, 0.5283, 0.3418, 0.5504, 0.3833, 0.5803, 0.4197, 0.6167, 0.4496, 0.6582, 0.4717, 0.7032, 0.4854])
me_cylinder_008.materials.append(mat_arduino)
me_cylinder_008.materials.append(mat_material)
me_cylinder_008.use_remesh_preserve_volume = False
me_cylinder_008.use_remesh_preserve_attributes = False
me_cylinder_008.use_mirror_vertex_groups = False
me_cylinder_008.update()
me_cube_009 = bpy.data.meshes.new('Cube.009')
me_cube_009.from_pydata([(-0.001, -0.001, -0.001), (-0.001, -0.001, 0.001), (-0.001, 0.001, -0.001), (-0.001, 0.001, 0.001), (0.001, -0.001, -0.001), (0.001, -0.001, 0.001), (0.001, 0.001, -0.001), (0.001, 0.001, 0.001), (-0.0271, -0.009, -0.0026), (-0.0271, -0.009, -0.001), (-0.0271, 0.009, -0.0026), (-0.0271, 0.009, -0.001), (0.0161, -0.009, -0.0026), (0.0161, -0.009, -0.001), (0.0161, 0.009, -0.0026), (0.0161, 0.009, -0.001), (-0.019, -0.0037, -0.001), (-0.019, -0.0037, 0.0027), (-0.028, -0.0037, -0.001), (-0.028, -0.0037, 0.0027), (-0.019, 0.0037, -0.001), (-0.019, 0.0037, 0.0027), (-0.028, 0.0037, -0.001), (-0.028, 0.0037, 0.0027)], [], [(0, 1, 3, 2), (2, 3, 7, 6), (6, 7, 5, 4), (4, 5, 1, 0), (2, 6, 4, 0), (7, 3, 1, 5), (8, 9, 11, 10), (10, 11, 15, 14), (14, 15, 13, 12), (12, 13, 9, 8), (10, 14, 12, 8), (15, 11, 9, 13), (16, 17, 19, 18), (18, 19, 23, 22), (22, 23, 21, 20), (20, 21, 17, 16), (18, 22, 20, 16), (23, 19, 17, 21)])
me_cube_009.polygons.foreach_set('material_index', [0, 0, 0, 0, 0, 0, 1, 1, 1, 1, 1, 1, 2, 2, 2, 2, 2, 2])
_uv = me_cube_009.uv_layers.new(name='UVMap')
_uv.uv.foreach_set('vector', [0.375, 0.0, 0.625, 0.0, 0.625, 0.25, 0.375, 0.25, 0.375, 0.25, 0.625, 0.25, 0.625, 0.5, 0.375, 0.5, 0.375, 0.5, 0.625, 0.5, 0.625, 0.75, 0.375, 0.75, 0.375, 0.75, 0.625, 0.75, 0.625, 1.0, 0.375, 1.0, 0.125, 0.5, 0.375, 0.5, 0.375, 0.75, 0.125, 0.75, 0.625, 0.5, 0.875, 0.5, 0.875, 0.75, 0.625, 0.75, 0.375, 0.0, 0.625, 0.0, 0.625, 0.25, 0.375, 0.25, 0.375, 0.25, 0.625, 0.25, 0.625, 0.5, 0.375, 0.5, 0.375, 0.5, 0.625, 0.5, 0.625, 0.75, 0.375, 0.75, 0.375, 0.75, 0.625, 0.75, 0.625, 1.0, 0.375, 1.0, 0.125, 0.5, 0.375, 0.5, 0.375, 0.75, 0.125, 0.75, 0.625, 0.5, 0.875, 0.5, 0.875, 0.75, 0.625, 0.75, 0.375, 0.0, 0.625, 0.0, 0.625, 0.25, 0.375, 0.25, 0.375, 0.25, 0.625, 0.25, 0.625, 0.5, 0.375, 0.5, 0.375, 0.5, 0.625, 0.5, 0.625, 0.75, 0.375, 0.75, 0.375, 0.75, 0.625, 0.75, 0.625, 1.0, 0.375, 1.0, 0.125, 0.5, 0.375, 0.5, 0.375, 0.75, 0.125, 0.75, 0.625, 0.5, 0.875, 0.5, 0.875, 0.75, 0.625, 0.75])
me_cube_009.materials.append(mat_white)
me_cube_009.materials.append(mat_arduino)
me_cube_009.materials.append(mat_metal)
me_cube_009.use_remesh_preserve_volume = False
me_cube_009.use_remesh_preserve_attributes = False
me_cube_009.use_mirror_vertex_groups = False
me_cube_009.update()
me_cube_010 = bpy.data.meshes.new('Cube.010')
me_cube_010.from_pydata([(-0.00101, -0.001, -0.001), (-0.00101, -0.001, 0.0002359), (-0.00101, 0.001, -0.001), (-0.00101, 0.001, 0.0002359), (0.0007708, -0.001, -0.001), (0.0007708, -0.001, 0.0002359), (0.0007708, 0.001, -0.001), (0.0007708, 0.001, 0.0002359)], [], [(0, 1, 3, 2), (2, 3, 7, 6), (6, 7, 5, 4), (4, 5, 1, 0), (2, 6, 4, 0), (7, 3, 1, 5)])
_uv = me_cube_010.uv_layers.new(name='UVMap')
_uv.uv.foreach_set('vector', [0.375, 0.0, 0.625, 0.0, 0.625, 0.25, 0.375, 0.25, 0.375, 0.25, 0.625, 0.25, 0.625, 0.5, 0.375, 0.5, 0.375, 0.5, 0.625, 0.5, 0.625, 0.75, 0.375, 0.75, 0.375, 0.75, 0.625, 0.75, 0.625, 1.0, 0.375, 1.0, 0.125, 0.5, 0.375, 0.5, 0.375, 0.75, 0.125, 0.75, 0.625, 0.5, 0.875, 0.5, 0.875, 0.75, 0.625, 0.75])
me_cube_010.materials.append(mat_material)
me_cube_010.use_remesh_preserve_volume = False
me_cube_010.use_remesh_preserve_attributes = False
me_cube_010.use_mirror_vertex_groups = False
me_cube_010.update()
me_cube_011 = bpy.data.meshes.new('Cube.011')
me_cube_011.from_pydata([(-0.0006177, -0.001, -0.001), (-0.0006177, -0.001, -0.0002929), (-0.0006177, 0.001, -0.001), (-0.0006177, 0.001, -0.0002929), (-4e-05, -0.001, -0.001), (-4e-05, -0.001, -0.0002929), (-4e-05, 0.001, -0.001), (-4e-05, 0.001, -0.0002929)], [], [(0, 1, 3, 2), (2, 3, 7, 6), (6, 7, 5, 4), (4, 5, 1, 0), (2, 6, 4, 0), (7, 3, 1, 5)])
_uv = me_cube_011.uv_layers.new(name='UVMap')
_uv.uv.foreach_set('vector', [0.375, 0.0, 0.625, 0.0, 0.625, 0.25, 0.375, 0.25, 0.375, 0.25, 0.625, 0.25, 0.625, 0.5, 0.375, 0.5, 0.375, 0.5, 0.625, 0.5, 0.625, 0.75, 0.375, 0.75, 0.375, 0.75, 0.625, 0.75, 0.625, 1.0, 0.375, 1.0, 0.125, 0.5, 0.375, 0.5, 0.375, 0.75, 0.125, 0.75, 0.625, 0.5, 0.875, 0.5, 0.875, 0.75, 0.625, 0.75])
me_cube_011.materials.append(mat_material)
me_cube_011.use_remesh_preserve_volume = False
me_cube_011.use_remesh_preserve_attributes = False
me_cube_011.use_mirror_vertex_groups = False
me_cube_011.update()
me_cube_012 = bpy.data.meshes.new('Cube.012')
me_cube_012.from_pydata([(-0.0007926, -0.001, -0.001), (-0.0007926, -0.001, 0.0003055), (-0.0007926, 0.00259, -0.001), (-0.0007926, 0.00259, 0.0003055), (-3.602e-05, -0.001, -0.001), (-3.602e-05, -0.001, 0.0003055), (-3.602e-05, 0.00259, -0.001), (-3.602e-05, 0.00259, 0.0003055)], [], [(0, 1, 3, 2), (2, 3, 7, 6), (6, 7, 5, 4), (4, 5, 1, 0), (2, 6, 4, 0), (7, 3, 1, 5)])
_uv = me_cube_012.uv_layers.new(name='UVMap')
_uv.uv.foreach_set('vector', [0.375, 0.0, 0.625, 0.0, 0.625, 0.25, 0.375, 0.25, 0.375, 0.25, 0.625, 0.25, 0.625, 0.5, 0.375, 0.5, 0.375, 0.5, 0.625, 0.5, 0.625, 0.75, 0.375, 0.75, 0.375, 0.75, 0.625, 0.75, 0.625, 1.0, 0.375, 1.0, 0.125, 0.5, 0.375, 0.5, 0.375, 0.75, 0.125, 0.75, 0.625, 0.5, 0.875, 0.5, 0.875, 0.75, 0.625, 0.75])
me_cube_012.materials.append(mat_material)
me_cube_012.use_remesh_preserve_volume = False
me_cube_012.use_remesh_preserve_attributes = False
me_cube_012.use_mirror_vertex_groups = False
me_cube_012.update()
me_cube_013 = bpy.data.meshes.new('Cube.013')
me_cube_013.from_pydata([(-0.0007926, -0.001, -0.001), (-0.0007926, -0.001, 0.0003055), (-0.0007926, 0.00259, -0.001), (-0.0007926, 0.00259, 0.0003055), (-3.602e-05, -0.001, -0.001), (-3.602e-05, -0.001, 0.0003055), (-3.602e-05, 0.00259, -0.001), (-3.602e-05, 0.00259, 0.0003055)], [], [(0, 1, 3, 2), (2, 3, 7, 6), (6, 7, 5, 4), (4, 5, 1, 0), (2, 6, 4, 0), (7, 3, 1, 5)])
_uv = me_cube_013.uv_layers.new(name='UVMap')
_uv.uv.foreach_set('vector', [0.375, 0.0, 0.625, 0.0, 0.625, 0.25, 0.375, 0.25, 0.375, 0.25, 0.625, 0.25, 0.625, 0.5, 0.375, 0.5, 0.375, 0.5, 0.625, 0.5, 0.625, 0.75, 0.375, 0.75, 0.375, 0.75, 0.625, 0.75, 0.625, 1.0, 0.375, 1.0, 0.125, 0.5, 0.375, 0.5, 0.375, 0.75, 0.125, 0.75, 0.625, 0.5, 0.875, 0.5, 0.875, 0.75, 0.625, 0.75])
me_cube_013.materials.append(mat_material)
me_cube_013.use_remesh_preserve_volume = False
me_cube_013.use_remesh_preserve_attributes = False
me_cube_013.use_mirror_vertex_groups = False
me_cube_013.update()
me_cube_014 = bpy.data.meshes.new('Cube.014')
me_cube_014.from_pydata([(-0.0007926, -0.001, -0.001), (-0.0007926, -0.001, 0.0003055), (-0.0007926, 0.00259, -0.001), (-0.0007926, 0.00259, 0.0003055), (-3.602e-05, -0.001, -0.001), (-3.602e-05, -0.001, 0.0003055), (-3.602e-05, 0.00259, -0.001), (-3.602e-05, 0.00259, 0.0003055)], [], [(0, 1, 3, 2), (2, 3, 7, 6), (6, 7, 5, 4), (4, 5, 1, 0), (2, 6, 4, 0), (7, 3, 1, 5)])
_uv = me_cube_014.uv_layers.new(name='UVMap')
_uv.uv.foreach_set('vector', [0.375, 0.0, 0.625, 0.0, 0.625, 0.25, 0.375, 0.25, 0.375, 0.25, 0.625, 0.25, 0.625, 0.5, 0.375, 0.5, 0.375, 0.5, 0.625, 0.5, 0.625, 0.75, 0.375, 0.75, 0.375, 0.75, 0.625, 0.75, 0.625, 1.0, 0.375, 1.0, 0.125, 0.5, 0.375, 0.5, 0.375, 0.75, 0.125, 0.75, 0.625, 0.5, 0.875, 0.5, 0.875, 0.75, 0.625, 0.75])
me_cube_014.materials.append(mat_material)
me_cube_014.use_remesh_preserve_volume = False
me_cube_014.use_remesh_preserve_attributes = False
me_cube_014.use_mirror_vertex_groups = False
me_cube_014.update()
me_cube_015 = bpy.data.meshes.new('Cube.015')
me_cube_015.from_pydata([(-0.000656, -0.001, -0.001), (-0.000656, -0.001, -0.0002929), (-0.000656, 0.001, -0.001), (-0.000656, 0.001, -0.0002929), (-4e-05, -0.001, -0.001), (-4e-05, -0.001, -0.0002929), (-4e-05, 0.001, -0.001), (-4e-05, 0.001, -0.0002929)], [], [(0, 1, 3, 2), (2, 3, 7, 6), (6, 7, 5, 4), (4, 5, 1, 0), (2, 6, 4, 0), (7, 3, 1, 5)])
_uv = me_cube_015.uv_layers.new(name='UVMap')
_uv.uv.foreach_set('vector', [0.375, 0.0, 0.625, 0.0, 0.625, 0.25, 0.375, 0.25, 0.375, 0.25, 0.625, 0.25, 0.625, 0.5, 0.375, 0.5, 0.375, 0.5, 0.625, 0.5, 0.625, 0.75, 0.375, 0.75, 0.375, 0.75, 0.625, 0.75, 0.625, 1.0, 0.375, 1.0, 0.125, 0.5, 0.375, 0.5, 0.375, 0.75, 0.125, 0.75, 0.625, 0.5, 0.875, 0.5, 0.875, 0.75, 0.625, 0.75])
me_cube_015.materials.append(mat_material)
me_cube_015.use_remesh_preserve_volume = False
me_cube_015.use_remesh_preserve_attributes = False
me_cube_015.use_mirror_vertex_groups = False
me_cube_015.update()
me_cube_016 = bpy.data.meshes.new('Cube.016')
me_cube_016.from_pydata([(-0.0008248, -0.001473, -0.001), (-0.0008248, -0.001473, -0.0006868), (-0.0008248, 0.002561, -0.001), (-0.0008248, 0.002561, -0.0006868), (-4e-05, -0.001473, -0.001), (-4e-05, -0.001473, -0.0006868), (-4e-05, 0.002561, -0.001), (-4e-05, 0.002561, -0.0006868)], [], [(0, 1, 3, 2), (2, 3, 7, 6), (6, 7, 5, 4), (4, 5, 1, 0), (2, 6, 4, 0), (7, 3, 1, 5)])
_uv = me_cube_016.uv_layers.new(name='UVMap')
_uv.uv.foreach_set('vector', [0.375, 0.0, 0.625, 0.0, 0.625, 0.25, 0.375, 0.25, 0.375, 0.25, 0.625, 0.25, 0.625, 0.5, 0.375, 0.5, 0.375, 0.5, 0.625, 0.5, 0.625, 0.75, 0.375, 0.75, 0.375, 0.75, 0.625, 0.75, 0.625, 1.0, 0.375, 1.0, 0.125, 0.5, 0.375, 0.5, 0.375, 0.75, 0.125, 0.75, 0.625, 0.5, 0.875, 0.5, 0.875, 0.75, 0.625, 0.75])
me_cube_016.materials.append(mat_material)
me_cube_016.use_remesh_preserve_volume = False
me_cube_016.use_remesh_preserve_attributes = False
me_cube_016.use_mirror_vertex_groups = False
me_cube_016.update()
me_cube_017 = bpy.data.meshes.new('Cube.017')
me_cube_017.from_pydata([(-0.0006146, -0.002994, -0.001), (-0.0006146, -0.002994, -0.0006868), (-0.0006146, 0.001, -0.001), (-0.0006146, 0.001, -0.0006868), (1.433e-06, -0.002994, -0.001), (1.433e-06, -0.002994, -0.0006868), (1.433e-06, 0.001, -0.001), (1.433e-06, 0.001, -0.0006868)], [], [(0, 1, 3, 2), (2, 3, 7, 6), (6, 7, 5, 4), (4, 5, 1, 0), (2, 6, 4, 0), (7, 3, 1, 5)])
_uv = me_cube_017.uv_layers.new(name='UVMap')
_uv.uv.foreach_set('vector', [0.375, 0.0, 0.625, 0.0, 0.625, 0.25, 0.375, 0.25, 0.375, 0.25, 0.625, 0.25, 0.625, 0.5, 0.375, 0.5, 0.375, 0.5, 0.625, 0.5, 0.625, 0.75, 0.375, 0.75, 0.375, 0.75, 0.625, 0.75, 0.625, 1.0, 0.375, 1.0, 0.125, 0.5, 0.375, 0.5, 0.375, 0.75, 0.125, 0.75, 0.625, 0.5, 0.875, 0.5, 0.875, 0.75, 0.625, 0.75])
me_cube_017.materials.append(mat_material)
me_cube_017.use_remesh_preserve_volume = False
me_cube_017.use_remesh_preserve_attributes = False
me_cube_017.use_mirror_vertex_groups = False
me_cube_017.update()
me_cube_018 = bpy.data.meshes.new('Cube.018')
me_cube_018.from_pydata([(-0.0006146, -0.002994, -0.001), (-0.0006146, -0.002994, -0.0006868), (-0.0006146, 0.001, -0.001), (-0.0006146, 0.001, -0.0006868), (2.052e-05, -0.002994, -0.001), (2.052e-05, -0.002994, -0.0006868), (2.052e-05, 0.001, -0.001), (2.052e-05, 0.001, -0.0006868)], [], [(0, 1, 3, 2), (2, 3, 7, 6), (6, 7, 5, 4), (4, 5, 1, 0), (2, 6, 4, 0), (7, 3, 1, 5)])
_uv = me_cube_018.uv_layers.new(name='UVMap')
_uv.uv.foreach_set('vector', [0.375, 0.0, 0.625, 0.0, 0.625, 0.25, 0.375, 0.25, 0.375, 0.25, 0.625, 0.25, 0.625, 0.5, 0.375, 0.5, 0.375, 0.5, 0.625, 0.5, 0.625, 0.75, 0.375, 0.75, 0.375, 0.75, 0.625, 0.75, 0.625, 1.0, 0.375, 1.0, 0.125, 0.5, 0.375, 0.5, 0.375, 0.75, 0.125, 0.75, 0.625, 0.5, 0.875, 0.5, 0.875, 0.75, 0.625, 0.75])
me_cube_018.materials.append(mat_material)
me_cube_018.use_remesh_preserve_volume = False
me_cube_018.use_remesh_preserve_attributes = False
me_cube_018.use_mirror_vertex_groups = False
me_cube_018.update()
me_cube_019 = bpy.data.meshes.new('Cube.019')
me_cube_019.from_pydata([(-0.0006146, -0.00403, -0.001), (-0.0006146, -0.00403, -0.0006868), (-0.0006146, 0.001173, -0.001), (-0.0006146, 0.001173, -0.0006868), (-0.0002982, -0.00403, -0.001), (-0.0002982, -0.00403, -0.0006868), (-0.0002982, 0.001173, -0.001), (-0.0002982, 0.001173, -0.0006868)], [], [(0, 1, 3, 2), (2, 3, 7, 6), (6, 7, 5, 4), (4, 5, 1, 0), (2, 6, 4, 0), (7, 3, 1, 5)])
_uv = me_cube_019.uv_layers.new(name='UVMap')
_uv.uv.foreach_set('vector', [0.375, 0.0, 0.625, 0.0, 0.625, 0.25, 0.375, 0.25, 0.375, 0.25, 0.625, 0.25, 0.625, 0.5, 0.375, 0.5, 0.375, 0.5, 0.625, 0.5, 0.625, 0.75, 0.375, 0.75, 0.375, 0.75, 0.625, 0.75, 0.625, 1.0, 0.375, 1.0, 0.125, 0.5, 0.375, 0.5, 0.375, 0.75, 0.125, 0.75, 0.625, 0.5, 0.875, 0.5, 0.875, 0.75, 0.625, 0.75])
me_cube_019.materials.append(mat_material)
me_cube_019.use_remesh_preserve_volume = False
me_cube_019.use_remesh_preserve_attributes = False
me_cube_019.use_mirror_vertex_groups = False
me_cube_019.update()
me_cube_020 = bpy.data.meshes.new('Cube.020')
me_cube_020.from_pydata([(-0.0005625, -0.00403, -0.001), (-0.0005625, -0.00403, -0.0006868), (-0.0005625, 0.001173, -0.001), (-0.0005625, 0.001173, -0.0006868), (-0.0002982, -0.00403, -0.001), (-0.0002982, -0.00403, -0.0006868), (-0.0002982, 0.001173, -0.001), (-0.0002982, 0.001173, -0.0006868)], [], [(0, 1, 3, 2), (2, 3, 7, 6), (6, 7, 5, 4), (4, 5, 1, 0), (2, 6, 4, 0), (7, 3, 1, 5)])
_uv = me_cube_020.uv_layers.new(name='UVMap')
_uv.uv.foreach_set('vector', [0.375, 0.0, 0.625, 0.0, 0.625, 0.25, 0.375, 0.25, 0.375, 0.25, 0.625, 0.25, 0.625, 0.5, 0.375, 0.5, 0.375, 0.5, 0.625, 0.5, 0.625, 0.75, 0.375, 0.75, 0.375, 0.75, 0.625, 0.75, 0.625, 1.0, 0.375, 1.0, 0.125, 0.5, 0.375, 0.5, 0.375, 0.75, 0.125, 0.75, 0.625, 0.5, 0.875, 0.5, 0.875, 0.75, 0.625, 0.75])
me_cube_020.materials.append(mat_material)
me_cube_020.use_remesh_preserve_volume = False
me_cube_020.use_remesh_preserve_attributes = False
me_cube_020.use_mirror_vertex_groups = False
me_cube_020.update()
me_cube_021 = bpy.data.meshes.new('Cube.021')
me_cube_021.from_pydata([(0.0001309, -0.006061, -0.001), (0.0001309, -0.006061, -0.0006868), (0.0001309, 0.001, -0.001), (0.0001309, 0.001, -0.0006868), (0.0008269, -0.006061, -0.001), (0.0008269, -0.006061, -0.0006868), (0.0008269, 0.001, -0.001), (0.0008269, 0.001, -0.0006868)], [], [(0, 1, 3, 2), (2, 3, 7, 6), (6, 7, 5, 4), (4, 5, 1, 0), (2, 6, 4, 0), (7, 3, 1, 5)])
_uv = me_cube_021.uv_layers.new(name='UVMap')
_uv.uv.foreach_set('vector', [0.375, 0.0, 0.625, 0.0, 0.625, 0.25, 0.375, 0.25, 0.375, 0.25, 0.625, 0.25, 0.625, 0.5, 0.375, 0.5, 0.375, 0.5, 0.625, 0.5, 0.625, 0.75, 0.375, 0.75, 0.375, 0.75, 0.625, 0.75, 0.625, 1.0, 0.375, 1.0, 0.125, 0.5, 0.375, 0.5, 0.375, 0.75, 0.125, 0.75, 0.625, 0.5, 0.875, 0.5, 0.875, 0.75, 0.625, 0.75])
me_cube_021.materials.append(mat_material_001)
me_cube_021.use_remesh_preserve_volume = False
me_cube_021.use_remesh_preserve_attributes = False
me_cube_021.use_mirror_vertex_groups = False
me_cube_021.update()
me_cube_022 = bpy.data.meshes.new('Cube.022')
me_cube_022.from_pydata([(-1.349e-05, -0.002994, -0.001), (-1.349e-05, -0.002994, -0.0006868), (-1.349e-05, 0.004475, -0.001), (-1.349e-05, 0.004475, -0.0006868), (0.0008269, -0.002994, -0.001), (0.0008269, -0.002994, -0.0006868), (0.0008269, 0.004475, -0.001), (0.0008269, 0.004475, -0.0006868)], [], [(0, 1, 3, 2), (2, 3, 7, 6), (6, 7, 5, 4), (4, 5, 1, 0), (2, 6, 4, 0), (7, 3, 1, 5)])
_uv = me_cube_022.uv_layers.new(name='UVMap')
_uv.uv.foreach_set('vector', [0.375, 0.0, 0.625, 0.0, 0.625, 0.25, 0.375, 0.25, 0.375, 0.25, 0.625, 0.25, 0.625, 0.5, 0.375, 0.5, 0.375, 0.5, 0.625, 0.5, 0.625, 0.75, 0.375, 0.75, 0.375, 0.75, 0.625, 0.75, 0.625, 1.0, 0.375, 1.0, 0.125, 0.5, 0.375, 0.5, 0.375, 0.75, 0.125, 0.75, 0.625, 0.5, 0.875, 0.5, 0.875, 0.75, 0.625, 0.75])
me_cube_022.materials.append(mat_material_002)
me_cube_022.use_remesh_preserve_volume = False
me_cube_022.use_remesh_preserve_attributes = False
me_cube_022.use_mirror_vertex_groups = False
me_cube_022.update()

# ---- objects
ob_light = bpy.data.objects.new('Light', light_light)
ob_camera = bpy.data.objects.new('Camera', cam_camera)
ob_move = bpy.data.objects.new('Move', me_cube_001)
ob_pressure = bpy.data.objects.new('Pressure', me_cube_002)
ob_batteryshield = bpy.data.objects.new('BatteryShield', me_cube_004)
ob_battery = bpy.data.objects.new('Battery', me_cube_005)
ob_plane = bpy.data.objects.new('Plane', me_plane_003)
ob_plane_001 = bpy.data.objects.new('Plane.001', me_plane_004)
ob_gopro = bpy.data.objects.new('GoPro', me_cube)
ob_cylinder = bpy.data.objects.new('Cylinder', me_cylinder_003)
ob_buzzer = bpy.data.objects.new('Buzzer', me_cylinder_008)
ob_cube_001 = bpy.data.objects.new('Cube.001', me_cube_009)
ob_cube = bpy.data.objects.new('Cube', me_cube_010)
ob_cube_002 = bpy.data.objects.new('Cube.002', me_cube_011)
ob_cube_003 = bpy.data.objects.new('Cube.003', me_cube_012)
ob_cube_004 = bpy.data.objects.new('Cube.004', me_cube_013)
ob_cube_005 = bpy.data.objects.new('Cube.005', me_cube_014)
ob_cube_006 = bpy.data.objects.new('Cube.006', me_cube_015)
ob_cube_007 = bpy.data.objects.new('Cube.007', me_cube_016)
ob_cube_008 = bpy.data.objects.new('Cube.008', me_cube_017)
ob_cube_009 = bpy.data.objects.new('Cube.009', me_cube_018)
ob_cube_010 = bpy.data.objects.new('Cube.010', me_cube_019)
ob_cube_011 = bpy.data.objects.new('Cube.011', me_cube_020)
ob_cube_012 = bpy.data.objects.new('Cube.012', me_cube_021)
ob_cube_013 = bpy.data.objects.new('Cube.013', me_cube_022)
ob_point = bpy.data.objects.new('Point', light_point)

# ---- transforms, parenting, visibility, modifiers, constraints
ob_light.location = (4.091, 1.075, 5.917)
ob_light.rotation_euler = (0.6503, 0.05522, 1.866)
ob_light.lock_rotations_4d = False
ob_light.empty_display_type = 'ARROWS'
ob_light.color = (0.0, 0.0, 0.0, 0.0)
ob_light.lineart.crease_threshold = 0.0
ob_camera.location = (-0.1161, -0.6085, -0.4722)
ob_camera.rotation_euler = (0.9027, 3.144, -0.1875)
ob_camera.scale = (0.2264, 0.2264, 0.2264)
ob_camera.lock_rotations_4d = False
ob_camera.empty_display_type = 'ARROWS'
ob_camera.color = (0.0, 0.0, 0.0, 0.0)
ob_camera.display_type = 'WIRE'
ob_camera.lineart.crease_threshold = 0.0
ob_move.location = (-0.07972, 0.08509, 0.05532)
ob_move.rotation_euler = (-0.0, 1.571, 0.0)
ob_move.scale = (0.001, 0.00775, 0.01015)
ob_move.lineart.crease_threshold = 0.0
ob_pressure.location = (-0.01091, -0.01258, 0.004106)
ob_pressure.rotation_euler = (-0.0, 3.142, 1.571)
ob_pressure.scale = (0.0055, 0.0075, 0.0015)
ob_pressure.lineart.crease_threshold = 0.0
ob_batteryshield.location = (-0.006615, 0.004628, 0.01257)
ob_batteryshield.rotation_euler = (-0.0, 1.571, 0.0)
ob_batteryshield.scale = (0.0035, 0.013, 0.01425)
ob_batteryshield.lineart.crease_threshold = 0.0
ob_battery.location = (0.0005295, -0.005279, 0.02253)
ob_battery.rotation_euler = (1.571, -4.371e-08, 1.571)
ob_battery.scale = (0.0125, 0.004, 0.02)
ob_battery.lineart.crease_threshold = 0.0
ob_plane.location = (0.00233, -0.0005368, 0.0)
ob_plane.scale = (0.07123, 0.07123, 0.06612)
ob_plane.lineart.crease_threshold = 0.0
ob_plane_001.location = (-0.00415, 0.0146, 0.01939)
ob_plane_001.scale = (0.07123, 0.07123, 0.06612)
ob_plane_001.lineart.crease_threshold = 0.0
ob_gopro.location = (-0.000535, -0.02061, 0.02193)
ob_gopro.rotation_euler = (1.571, -0.0, -1.571)
ob_gopro.scale = (7.5, 7.5, 4.5)
ob_gopro.lineart.crease_threshold = 0.0
ob_cylinder.location = (-0.05017, 0.09036, 0.05641)
ob_cylinder.rotation_euler = (-0.0, 1.571, 0.0)
ob_cylinder.scale = (0.1, 0.1, 1.0)
ob_cylinder.lineart.crease_threshold = 0.0
ob_buzzer.location = (0.01124, -0.0112, 0.004606)
ob_buzzer.rotation_euler = (-3.142, 3.142, 6.283)
ob_buzzer.scale = (0.05, 0.05, 1.0)
ob_buzzer.lineart.crease_threshold = 0.0
ob_cube_001.location = (0.004501, 0.007871, 0.00416)
ob_cube_001.rotation_euler = (3.142, -0.0, 0.0)
ob_cube_001.lineart.crease_threshold = 0.0
ob_cube.location = (0.002453, -0.002673, 0.00604)
ob_cube.scale = (25.0, 1.0, 5.0)
ob_cube.lineart.crease_threshold = 0.0
ob_cube_002.location = (-0.000172, -0.002673, 0.00604)
ob_cube_002.rotation_euler = (0.0, -0.0, 1.571)
ob_cube_002.scale = (25.0, 1.0, 5.0)
ob_cube_002.lineart.crease_threshold = 0.0
ob_cube_003.location = (0.02079, 0.01785, 0.00208)
ob_cube_003.rotation_euler = (1.571, -4.371e-08, 1.571)
ob_cube_003.scale = (24.63, 1.114, 3.064)
ob_cube_003.lineart.crease_threshold = 0.0
ob_cube_004.location = (-0.01973, 0.01715, 0.002154)
ob_cube_004.rotation_euler = (1.571, -4.371e-08, 1.571)
ob_cube_004.scale = (5.287, 1.114, 3.064)
ob_cube_004.lineart.crease_threshold = 0.0
ob_cube_005.location = (-0.01973, 0.002517, 0.002154)
ob_cube_005.rotation_euler = (1.571, -4.371e-08, 1.571)
ob_cube_005.scale = (5.287, 1.114, 3.064)
ob_cube_005.lineart.crease_threshold = 0.0
ob_cube_006.location = (-0.02179, -0.002673, 0.00604)
ob_cube_006.rotation_euler = (0.0, -0.0, 1.571)
ob_cube_006.scale = (25.0, 1.0, 5.0)
ob_cube_006.lineart.crease_threshold = 0.0
ob_cube_007.location = (-0.02179, -0.005146, 0.00604)
ob_cube_007.rotation_euler = (0.0, -0.0, 3.142)
ob_cube_007.scale = (25.0, 1.0, 5.0)
ob_cube_007.lineart.crease_threshold = 0.0
ob_cube_008.location = (0.02072, -0.01904, 0.00604)
ob_cube_008.rotation_euler = (0.0, 0.0, 4.712)
ob_cube_008.scale = (25.0, 1.0, 5.0)
ob_cube_008.lineart.crease_threshold = 0.0
ob_cube_009.location = (0.003822, -0.01904, 0.00604)
ob_cube_009.rotation_euler = (0.0, 0.0, 4.712)
ob_cube_009.scale = (25.0, 1.0, 5.0)
ob_cube_009.lineart.crease_threshold = 0.0
ob_cube_010.location = (-0.007035, -0.01504, 0.00604)
ob_cube_010.rotation_euler = (0.0, -0.0, 6.283)
ob_cube_010.scale = (25.0, 1.0, 5.0)
ob_cube_010.lineart.crease_threshold = 0.0
ob_cube_011.location = (0.006283, -0.01504, 0.00604)
ob_cube_011.rotation_euler = (0.0, -0.0, 6.283)
ob_cube_011.scale = (25.0, 1.0, 5.0)
ob_cube_011.lineart.crease_threshold = 0.0
ob_cube_012.location = (0.02072, 0.001599, 0.02134)
ob_cube_012.rotation_euler = (0.0, 0.0, 4.712)
ob_cube_012.scale = (25.0, 1.0, 5.0)
ob_cube_012.lineart.crease_threshold = 0.0
ob_cube_013.location = (-0.0198, 0.001599, 0.02134)
ob_cube_013.rotation_euler = (0.0, 0.0, 4.712)
ob_cube_013.scale = (25.0, 1.0, 5.0)
ob_cube_013.lineart.crease_threshold = 0.0
ob_point.location = (0.04818, -0.03107, -0.4239)
ob_point.rotation_euler = (0.01581, -0.4007, -0.1846)
ob_point.lineart.crease_threshold = 0.0

# ---- collection membership
col_collection.objects.link(ob_light)
col_collection.objects.link(ob_camera)
col_collection.objects.link(ob_move)
col_collection.objects.link(ob_pressure)
col_collection.objects.link(ob_batteryshield)
col_collection.objects.link(ob_battery)
col_collection.objects.link(ob_plane)
col_collection.objects.link(ob_plane_001)
col_collection.objects.link(ob_gopro)
col_collection.objects.link(ob_cylinder)
col_collection.objects.link(ob_buzzer)
col_collection.objects.link(ob_cube_001)
col_collection.objects.link(ob_cube)
col_collection.objects.link(ob_cube_002)
col_collection.objects.link(ob_cube_003)
col_collection.objects.link(ob_cube_004)
col_collection.objects.link(ob_cube_005)
col_collection.objects.link(ob_cube_006)
col_collection.objects.link(ob_cube_007)
col_collection.objects.link(ob_cube_008)
col_collection.objects.link(ob_cube_009)
col_collection.objects.link(ob_cube_010)
col_collection.objects.link(ob_cube_011)
col_collection.objects.link(ob_cube_012)
col_collection.objects.link(ob_cube_013)
col_collection.objects.link(ob_point)

# ---- scene / render settings (as saved in the file)
scene.camera = ob_camera
scene.frame_start = 1; scene.frame_end = 250; scene.frame_set(1)
scene.render.engine = 'BLENDER_EEVEE_NEXT'
scene.cycles.use_denoising = False
scene.cycles.samples = 128
scene.cycles.sampling_pattern = 'TABULATED_SOBOL'
scene.cycles.use_adaptive_sampling = False
scene.cycles.use_light_tree = False
scene.view_settings.view_transform = 'Filmic'
scene.unit_settings.scale_length = 1000.0
bpy.context.view_layer.update()

